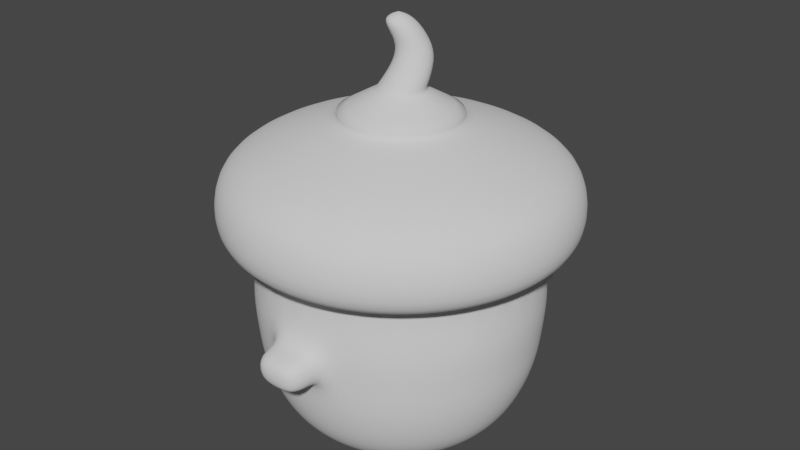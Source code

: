 # Source: acorn.blend  (saved by Blender 2.90.8; exported with 4.5.12 LTS)
import bpy
from mathutils import Matrix  # noqa: F401  (used for matrix-valued properties, if any)

bpy.ops.wm.read_factory_settings(use_empty=True)
scene = bpy.context.scene
scene.name = 'Scene'

# ---- collections
col_collection = bpy.data.collections.new('Collection'); scene.collection.children.link(col_collection)

# ---- world
world_world = bpy.data.worlds.new('World'); scene.world = world_world
world_world.use_nodes = True; world_world.node_tree.nodes.clear()
_N = world_world.node_tree.nodes; _L = world_world.node_tree.links
n0 = _N.new('ShaderNodeOutputWorld'); n0.name = 'World Output'; n0.location = (300, 300)
n1 = _N.new('ShaderNodeBackground'); n1.name = 'Background'; n1.location = (10, 300)
n1.inputs[0].default_value = (0.05088, 0.05088, 0.05088, 1.0)
_L.new(n1.outputs[0], n0.inputs[0])
n0.is_active_output = True
world_world.color = (0.05088, 0.05088, 0.05088)
world_world.use_sun_shadow = False
world_world.sun_shadow_jitter_overblur = 0.0

# ---- meshes
me_cylinder = bpy.data.meshes.new('Cylinder')
me_cylinder.from_pydata([(0.0, 1.0, -1.0), (7.754e-12, 1.015, -0.2701), (0.1951, 0.9808, -1.0), (0.1979, 0.9951, -0.2701), (0.3827, 0.9239, -1.0), (0.3883, 0.9374, -0.2701), (0.5556, 0.8315, -1.0), (0.5637, 0.8436, -0.2701), (0.7071, 0.7071, -1.0), (0.7175, 0.7175, -0.2701), (0.8315, 0.5556, -1.0), (0.8436, 0.5637, -0.2701), (0.9239, 0.3827, -1.0), (0.9374, 0.3883, -0.2701), (0.9808, 0.1951, -1.0), (0.9951, 0.1979, -0.2701), (1.0, 0.0, -1.0), (1.015, -1.473e-10, -0.2701), (0.9808, -0.1951, -1.0), (0.9951, -0.1979, -0.2701), (0.9239, -0.3827, -1.0), (0.9374, -0.3883, -0.2701), (0.8315, -0.5556, -1.0), (0.8436, -0.5637, -0.2701), (0.7071, -0.7071, -1.0), (0.7175, -0.7175, -0.2701), (0.5556, -0.8315, -1.0), (0.5637, -0.8436, -0.2701), (0.3827, -0.9239, -1.0), (0.3883, -0.9374, -0.2701), (0.1951, -0.9808, -1.0), (0.1979, -0.9951, -0.2701), (0.0, -1.0, -1.0), (7.754e-12, -1.015, -0.2701), (-0.1951, -0.9808, -1.0), (-0.1979, -0.9951, -0.2701), (-0.3827, -0.9239, -1.0), (-0.3883, -0.9374, -0.2701), (-0.5556, -0.8315, -1.0), (-0.5637, -0.8436, -0.2701), (-0.7071, -0.7071, -1.0), (-0.7175, -0.7175, -0.2701), (-0.8315, -0.5556, -1.0), (-0.8436, -0.5637, -0.2701), (-0.9239, -0.3827, -1.0), (-0.9374, -0.3883, -0.2701), (-0.9808, -0.1951, -1.0), (-0.9951, -0.1979, -0.2701), (-1.0, 0.0, -1.0), (-1.015, -1.473e-10, -0.2701), (-0.9808, 0.1951, -1.0), (-0.9951, 0.1979, -0.2701), (-0.9239, 0.3827, -1.0), (-0.9374, 0.3883, -0.2701), (-0.8315, 0.5556, -1.0), (-0.8436, 0.5637, -0.2701), (-0.7071, 0.7071, -1.0), (-0.7175, 0.7175, -0.2701), (-0.5556, 0.8315, -1.0), (-0.5637, 0.8436, -0.2701), (-0.3827, 0.9239, -1.0), (-0.3883, 0.9374, -0.2701), (-0.1951, 0.9808, -1.0), (-0.1979, 0.9951, -0.2701), (-3.842e-09, 0.8949, -1.299), (0.1746, 0.8777, -1.299), (0.3425, 0.8268, -1.299), (0.4972, 0.7441, -1.299), (0.6328, 0.6328, -1.299), (0.7441, 0.4972, -1.299), (0.8268, 0.3425, -1.299), (0.8777, 0.1746, -1.299), (0.8949, 1.566e-09, -1.299), (0.8777, -0.1746, -1.299), (0.8268, -0.3425, -1.299), (0.7441, -0.4972, -1.299), (0.6328, -0.6328, -1.299), (0.4972, -0.7441, -1.299), (0.3425, -0.8268, -1.299), (0.1746, -0.8777, -1.299), (-3.842e-09, -0.8949, -1.299), (-0.1746, -0.8777, -1.299), (-0.3425, -0.8268, -1.299), (-0.4972, -0.7441, -1.299), (-0.6328, -0.6328, -1.299), (-0.7441, -0.4972, -1.299), (-0.8268, -0.3425, -1.299), (-0.8777, -0.1746, -1.299), (-0.8949, 1.566e-09, -1.299), (-0.8777, 0.1746, -1.299), (-0.8268, 0.3425, -1.299), (-0.7441, 0.4972, -1.299), (-0.6328, 0.6328, -1.299), (-0.4972, 0.7441, -1.299), (-0.3425, 0.8268, -1.299), (-0.1746, 0.8777, -1.299), (9.437e-09, 0.7348, -1.488), (0.1434, 0.7207, -1.488), (0.2812, 0.6789, -1.488), (0.4082, 0.611, -1.488), (0.5196, 0.5196, -1.488), (0.611, 0.4082, -1.488), (0.6789, 0.2812, -1.488), (0.7207, 0.1434, -1.488), (0.7348, 5.618e-09, -1.488), (0.7207, -0.1434, -1.488), (0.6789, -0.2812, -1.488), (0.611, -0.4082, -1.488), (0.5196, -0.5196, -1.488), (0.4082, -0.611, -1.488), (0.2812, -0.6789, -1.488), (0.1434, -0.7207, -1.488), (9.437e-09, -0.7348, -1.488), (-0.1434, -0.7207, -1.488), (-0.2812, -0.6789, -1.488), (-0.4082, -0.611, -1.488), (-0.5196, -0.5196, -1.488), (-0.611, -0.4082, -1.488), (-0.6789, -0.2812, -1.488), (-0.7207, -0.1434, -1.488), (-0.7348, 5.618e-09, -1.488), (-0.7207, 0.1434, -1.488), (-0.6789, 0.2812, -1.488), (-0.611, 0.4082, -1.488), (-0.5196, 0.5196, -1.488), (-0.4082, 0.611, -1.488), (-0.2812, 0.6789, -1.488), (-0.1434, 0.7207, -1.488), (1.258e-08, 0.6047, -1.575), (0.118, 0.5931, -1.575), (0.2314, 0.5587, -1.575), (0.336, 0.5028, -1.575), (0.4276, 0.4276, -1.575), (0.5028, 0.336, -1.575), (0.5587, 0.2314, -1.575), (0.5931, 0.118, -1.575), (0.6047, 3.963e-09, -1.575), (0.5931, -0.118, -1.575), (0.5587, -0.2314, -1.575), (0.5028, -0.336, -1.575), (0.4276, -0.4276, -1.575), (0.336, -0.5028, -1.575), (0.2314, -0.5587, -1.575), (0.118, -0.5931, -1.575), (1.258e-08, -0.6047, -1.575), (-0.118, -0.5931, -1.575), (-0.2314, -0.5587, -1.575), (-0.336, -0.5028, -1.575), (-0.4276, -0.4276, -1.575), (-0.5028, -0.336, -1.575), (-0.5587, -0.2314, -1.575), (-0.5931, -0.118, -1.575), (-0.6047, 3.963e-09, -1.575), (-0.5931, 0.118, -1.575), (-0.5587, 0.2314, -1.575), (-0.5028, 0.336, -1.575), (-0.4276, 0.4276, -1.575), (-0.336, 0.5028, -1.575), (-0.2314, 0.5587, -1.575), (-0.118, 0.5931, -1.575), (-5.618e-10, 1.046, -0.5219), (0.2041, 1.026, -0.5219), (0.4004, 0.9668, -0.5219), (0.5814, 0.8701, -0.5219), (0.7399, 0.7399, -0.5219), (0.8701, 0.5814, -0.5219), (0.9668, 0.4004, -0.5219), (1.026, 0.2041, -0.5219), (1.046, -6.915e-10, -0.5219), (1.026, -0.2041, -0.5219), (0.9668, -0.4004, -0.5219), (0.8701, -0.5814, -0.5219), (0.7399, -0.7399, -0.5219), (0.5814, -0.8701, -0.5219), (0.4004, -0.9668, -0.5219), (0.2041, -1.026, -0.5219), (-5.618e-10, -1.046, -0.5219), (-0.2041, -1.026, -0.5219), (-0.4004, -0.9668, -0.5219), (-0.5814, -0.8701, -0.5219), (-0.7399, -0.7399, -0.5219), (-0.8701, -0.5814, -0.5219), (-0.9668, -0.4004, -0.5219), (-1.026, -0.2041, -0.5219), (-1.046, -6.915e-10, -0.5219), (-1.026, 0.2041, -0.5219), (-0.9668, 0.4004, -0.5219), (-0.8701, 0.5814, -0.5219), (-0.7399, 0.7399, -0.5219), (-0.5814, 0.8701, -0.5219), (-0.4004, 0.9668, -0.5219), (-0.2041, 1.026, -0.5219), (0.1996, 1.004, -0.761), (0.3916, 0.9453, -0.761), (0.5685, 0.8508, -0.761), (0.7235, 0.7235, -0.761), (0.8508, 0.5685, -0.761), (0.9453, 0.3916, -0.761), (1.004, 0.1996, -0.761), (1.023, -3.457e-10, -0.761), (1.004, -0.1996, -0.761), (0.9453, -0.3916, -0.761), (0.8508, -0.5685, -0.761), (0.7235, -0.7235, -0.761), (0.5685, -0.8508, -0.761), (0.3916, -0.9453, -0.761), (0.1996, -1.004, -0.761), (-2.809e-10, -1.023, -0.761), (-0.1996, -1.004, -0.761), (-0.3916, -0.9453, -0.761), (-0.5685, -0.8508, -0.761), (-0.7235, -0.7235, -0.761), (-0.8508, -0.5685, -0.761), (-0.9453, -0.3916, -0.761), (-1.004, -0.1996, -0.761), (-1.023, -3.457e-10, -0.761), (-1.004, 0.1996, -0.761), (-0.9453, 0.3916, -0.761), (-0.8508, 0.5685, -0.761), (-0.7235, 0.7235, -0.761), (-0.5685, 0.8508, -0.761), (-0.3916, 0.9453, -0.761), (-0.1996, 1.004, -0.761), (-2.809e-10, 1.023, -0.761), (-5.618e-10, -1.203, -0.5371), (-0.2041, -1.183, -0.5371), (0.2041, -1.183, -0.5371), (0.1996, -1.16, -0.7761), (-2.809e-10, -1.18, -0.7761), (-0.1996, -1.16, -0.7761), (-4.047e-10, -1.296, -0.5803), (-0.147, -1.281, -0.5803), (0.147, -1.281, -0.5803), (0.1438, -1.265, -0.7524), (-2.023e-10, -1.279, -0.7524), (-0.1438, -1.265, -0.7524), (0.4661, 1.125, -0.5386), (0.647, 1.028, -0.5386), (0.2698, 1.185, -0.5386), (0.2652, 1.162, -0.7776), (0.4572, 1.104, -0.7776), (0.6341, 1.009, -0.7776), (0.4896, 1.182, -0.5742), (0.6265, 1.109, -0.5742), (0.341, 1.227, -0.5742), (0.3375, 1.21, -0.7551), (0.4828, 1.166, -0.7551), (0.6168, 1.094, -0.7551), (-1.815e-09, 1.015, -0.1415), (0.1981, 0.9957, -0.1415), (0.3885, 0.9379, -0.1415), (0.564, 0.8441, -0.1415), (0.7178, 0.7178, -0.1415), (0.8441, 0.564, -0.1415), (0.9379, 0.3885, -0.1415), (0.9957, 0.1981, -0.1415), (1.015, -1.513e-09, -0.1415), (0.9957, -0.1981, -0.1415), (0.9379, -0.3885, -0.1415), (0.8441, -0.564, -0.1415), (0.7178, -0.7178, -0.1415), (0.564, -0.8441, -0.1415), (0.3885, -0.9379, -0.1415), (0.1981, -0.9957, -0.1415), (-1.815e-09, -1.015, -0.1415), (-0.1981, -0.9957, -0.1415), (-0.3885, -0.9379, -0.1415), (-0.564, -0.8441, -0.1415), (-0.7178, -0.7178, -0.1415), (-0.8441, -0.564, -0.1415), (-0.9379, -0.3885, -0.1415), (-0.9957, -0.1981, -0.1415), (-1.015, -1.513e-09, -0.1415), (-0.9957, 0.1981, -0.1415), (-0.9379, 0.3885, -0.1415), (-0.8441, 0.564, -0.1415), (-0.7178, 0.7178, -0.1415), (-0.564, 0.8441, -0.1415), (-0.3885, 0.9379, -0.1415), (-0.1981, 0.9957, -0.1415), (0.248, 1.247, -0.05371), (4.228e-09, 1.271, -0.05371), (0.4864, 1.174, -0.05371), (0.7062, 1.057, -0.05371), (0.8988, 0.8988, -0.05371), (1.057, 0.7062, -0.05371), (1.174, 0.4864, -0.05371), (1.247, 0.248, -0.05371), (1.271, 4.212e-10, -0.05371), (1.247, -0.248, -0.05371), (1.174, -0.4864, -0.05371), (1.057, -0.7062, -0.05371), (0.8988, -0.8988, -0.05371), (0.7062, -1.057, -0.05371), (0.4864, -1.174, -0.05371), (0.248, -1.247, -0.05371), (4.228e-09, -1.271, -0.05371), (-0.248, -1.247, -0.05371), (-0.4864, -1.174, -0.05371), (-0.7062, -1.057, -0.05371), (-0.8988, -0.8988, -0.05371), (-1.057, -0.7062, -0.05371), (-1.174, -0.4864, -0.05371), (-1.247, -0.248, -0.05371), (-1.271, 4.212e-10, -0.05371), (-1.247, 0.248, -0.05371), (-1.174, 0.4864, -0.05371), (-1.057, 0.7062, -0.05371), (-0.8988, 0.8988, -0.05371), (-0.7062, 1.057, -0.05371), (-0.4864, 1.174, -0.05371), (-0.248, 1.247, -0.05371), (0.2206, 1.109, 0.4908), (-1.721e-09, 1.131, 0.4908), (0.4327, 1.045, 0.4908), (0.6282, 0.9402, 0.4908), (0.7996, 0.7996, 0.4908), (0.9402, 0.6282, 0.4908), (1.045, 0.4327, 0.4908), (1.109, 0.2206, 0.4908), (1.131, 3.686e-09, 0.4908), (1.109, -0.2206, 0.4908), (1.045, -0.4327, 0.4908), (0.9402, -0.6282, 0.4908), (0.7996, -0.7996, 0.4908), (0.6282, -0.9402, 0.4908), (0.4327, -1.045, 0.4908), (0.2206, -1.109, 0.4908), (-1.721e-09, -1.131, 0.4908), (-0.2206, -1.109, 0.4908), (-0.4327, -1.045, 0.4908), (-0.6282, -0.9402, 0.4908), (-0.7996, -0.7996, 0.4908), (-0.9402, -0.6282, 0.4908), (-1.045, -0.4327, 0.4908), (-1.109, -0.2206, 0.4908), (-1.131, 3.686e-09, 0.4908), (-1.109, 0.2206, 0.4908), (-1.045, 0.4327, 0.4908), (-0.9402, 0.6282, 0.4908), (-0.7996, 0.7996, 0.4908), (-0.6282, 0.9402, 0.4908), (-0.4327, 1.045, 0.4908), (-0.2206, 1.109, 0.4908), (0.1304, 0.6556, 0.6686), (-8.07e-09, 0.6684, 0.6686), (0.2558, 0.6175, 0.6686), (0.3714, 0.5558, 0.6686), (0.4726, 0.4726, 0.6686), (0.5558, 0.3714, 0.6686), (0.6175, 0.2558, 0.6686), (0.6556, 0.1304, 0.6686), (0.6684, 3.388e-10, 0.6686), (0.6556, -0.1304, 0.6686), (0.6175, -0.2558, 0.6686), (0.5558, -0.3714, 0.6686), (0.4726, -0.4726, 0.6686), (0.3714, -0.5558, 0.6686), (0.2558, -0.6175, 0.6686), (0.1304, -0.6556, 0.6686), (-8.07e-09, -0.6684, 0.6686), (-0.1304, -0.6556, 0.6686), (-0.2558, -0.6175, 0.6686), (-0.3714, -0.5558, 0.6686), (-0.4726, -0.4726, 0.6686), (-0.5558, -0.3714, 0.6686), (-0.6175, -0.2558, 0.6686), (-0.6556, -0.1304, 0.6686), (-0.6684, 3.388e-10, 0.6686), (-0.6556, 0.1304, 0.6686), (-0.6175, 0.2558, 0.6686), (-0.5558, 0.3714, 0.6686), (-0.4726, 0.4726, 0.6686), (-0.3714, 0.5558, 0.6686), (-0.2558, 0.6175, 0.6686), (-0.1304, 0.6556, 0.6686), (-0.3498, -0.2337, 0.7311), (0.08357, 0.4202, 0.7846), (-8.036e-09, 0.4284, 0.7846), (0.1639, 0.3958, 0.7846), (0.238, 0.3562, 0.7846), (0.3029, 0.3029, 0.7846), (0.3562, 0.238, 0.7846), (0.3958, 0.1639, 0.7846), (0.4202, 0.08357, 0.7846), (0.4284, 1.538e-09, 0.7846), (0.4202, -0.08357, 0.7846), (0.3958, -0.1639, 0.7846), (0.3562, -0.238, 0.7846), (0.3029, -0.3029, 0.7846), (0.238, -0.3562, 0.7846), (0.1639, -0.3958, 0.7846), (0.08357, -0.4202, 0.7846), (-8.036e-09, -0.4284, 0.7846), (-0.08357, -0.4202, 0.7846), (-0.1639, -0.3958, 0.7846), (-0.238, -0.3562, 0.7846), (-0.3029, -0.3029, 0.7846), (-0.3562, -0.238, 0.7846), (-0.3958, -0.1639, 0.7846), (-0.4202, -0.08357, 0.7846), (-0.4284, 1.538e-09, 0.7846), (-0.4202, 0.08357, 0.7846), (-0.3958, 0.1639, 0.7846), (-0.3562, 0.238, 0.7846), (-0.3029, 0.3029, 0.7846), (-0.238, 0.3562, 0.7846), (-0.1639, 0.3958, 0.7846), (-0.08357, 0.4202, 0.7846), (0.2491, -1.252, 0.2815), (2.426e-09, -1.277, 0.2815), (0.4887, 1.18, 0.2815), (0.7095, 1.062, 0.2815), (-0.7095, 1.062, 0.2815), (-0.4887, 1.18, 0.2815), (-0.2491, -1.252, 0.2815), (0.903, 0.903, 0.2815), (-0.2491, 1.252, 0.2815), (-0.4887, -1.18, 0.2815), (1.062, 0.7095, 0.2815), (2.426e-09, 1.277, 0.2815), (-0.7095, -1.062, 0.2815), (1.18, 0.4887, 0.2815), (-0.903, -0.903, 0.2815), (1.252, 0.2491, 0.2815), (-1.062, -0.7095, 0.2815), (1.277, -3.164e-10, 0.2815), (-1.18, -0.4887, 0.2815), (1.252, -0.2491, 0.2815), (-1.252, -0.2491, 0.2815), (1.18, -0.4887, 0.2815), (-1.277, -3.164e-10, 0.2815), (1.062, -0.7095, 0.2815), (-1.252, 0.2491, 0.2815), (0.903, -0.903, 0.2815), (-1.18, 0.4887, 0.2815), (0.7095, -1.062, 0.2815), (-1.062, 0.7095, 0.2815), (0.4887, -1.18, 0.2815), (0.2491, 1.252, 0.2815), (-0.903, 0.903, 0.2815), (0.03217, 0.1617, 0.9363), (-2.499e-09, 0.1649, 0.9363), (0.0631, 0.1523, 0.9363), (0.09161, 0.1371, 0.9363), (0.1166, 0.1166, 0.9363), (0.1371, 0.09161, 0.9363), (0.1523, 0.0631, 0.9363), (0.1617, 0.03217, 0.9363), (0.1649, -9.867e-10, 0.9363), (0.1617, -0.03217, 0.9363), (0.1523, -0.0631, 0.9363), (0.1371, -0.09161, 0.9363), (0.1166, -0.1166, 0.9363), (0.09161, -0.1371, 0.9363), (0.0631, -0.1523, 0.9363), (0.03217, -0.1617, 0.9363), (-2.499e-09, -0.1649, 0.9363), (-0.03217, -0.1617, 0.9363), (-0.0631, -0.1523, 0.9363), (-0.09161, -0.1371, 0.9363), (-0.1166, -0.1166, 0.9363), (-0.1371, -0.09161, 0.9363), (-0.1523, -0.0631, 0.9363), (-0.1617, -0.03217, 0.9363), (-0.1649, -9.867e-10, 0.9363), (-0.1617, 0.03217, 0.9363), (-0.1523, 0.0631, 0.9363), (-0.1371, 0.09161, 0.9363), (-0.1166, 0.1166, 0.9363), (-0.09161, 0.1371, 0.9363), (-0.0631, 0.1523, 0.9363), (-0.03217, 0.1617, 0.9363), (0.08981, 0.2041, 1.127), (-0.3887, -0.161, 0.7311), (0.4207, 1.131e-09, 0.7311), (0.4126, -0.08208, 0.7311), (-0.4126, -0.08208, 0.7311), (0.3887, -0.161, 0.7311), (-0.4207, 1.131e-09, 0.7311), (0.3498, -0.2337, 0.7311), (-0.4126, 0.08208, 0.7311), (0.2975, -0.2975, 0.7311), (-0.3887, 0.161, 0.7311), (0.2337, -0.3498, 0.7311), (-0.3498, 0.2337, 0.7311), (0.161, -0.3887, 0.7311), (-8.66e-09, 0.4207, 0.7311), (0.08208, 0.4126, 0.7311), (-0.2975, 0.2975, 0.7311), (0.08208, -0.4126, 0.7311), (0.161, 0.3887, 0.7311), (-0.2337, 0.3498, 0.7311), (-8.66e-09, -0.4207, 0.7311), (0.2337, 0.3498, 0.7311), (-0.161, 0.3887, 0.7311), (-0.08208, -0.4126, 0.7311), (0.2975, 0.2975, 0.7311), (-0.08208, 0.4126, 0.7311), (-0.161, -0.3887, 0.7311), (0.3498, 0.2337, 0.7311), (-0.2337, -0.3498, 0.7311), (0.3887, 0.161, 0.7311), (-0.2975, -0.2975, 0.7311), (0.4126, 0.08208, 0.7311), (0.03217, 0.1617, 0.9363), (-2.499e-09, 0.1649, 0.9363), (0.0631, 0.1523, 0.9363), (0.09161, 0.1371, 0.9363), (0.1166, 0.1166, 0.9363), (0.1371, 0.09161, 0.9363), (0.1523, 0.0631, 0.9363), (0.1617, 0.03217, 0.9363), (0.1649, -9.867e-10, 0.9363), (0.1617, -0.03217, 0.9363), (0.1523, -0.0631, 0.9363), (0.1371, -0.09161, 0.9363), (0.1166, -0.1166, 0.9363), (0.09161, -0.1371, 0.9363), (0.0631, -0.1523, 0.9363), (0.03217, -0.1617, 0.9363), (-2.499e-09, -0.1649, 0.9363), (-0.03217, -0.1617, 0.9363), (-0.0631, -0.1523, 0.9363), (-0.09161, -0.1371, 0.9363), (-0.1166, -0.1166, 0.9363), (-0.1371, -0.09161, 0.9363), (-0.1523, -0.0631, 0.9363), (-0.1617, -0.03217, 0.9363), (-0.1649, -9.867e-10, 0.9363), (-0.1617, 0.03217, 0.9363), (-0.1523, 0.0631, 0.9363), (-0.1371, 0.09161, 0.9363), (-0.1166, 0.1166, 0.9363), (-0.09161, 0.1371, 0.9363), (-0.0631, 0.1523, 0.9363), (-0.03217, 0.1617, 0.9363), (0.06843, 0.1719, 1.265), (0.06421, 0.2066, 1.127), (0.1144, 0.1966, 1.127), (0.1371, 0.1845, 1.127), (0.157, 0.1682, 1.127), (0.1733, 0.1483, 1.127), (0.1855, 0.1256, 1.127), (0.1929, 0.101, 1.127), (0.1955, 0.07537, 1.127), (0.1929, 0.04977, 1.127), (0.1855, 0.02515, 1.127), (0.1733, 0.002458, 1.127), (0.157, -0.01743, 1.127), (0.1371, -0.03375, 1.127), (0.1144, -0.04588, 1.127), (0.08981, -0.05335, 1.127), (0.06421, -0.05587, 1.127), (0.0386, -0.05335, 1.127), (0.01398, -0.04588, 1.127), (-0.008709, -0.03375, 1.127), (-0.0286, -0.01743, 1.127), (-0.04492, 0.002458, 1.127), (-0.05705, 0.02515, 1.127), (-0.06452, 0.04977, 1.127), (-0.06704, 0.07537, 1.127), (-0.06452, 0.101, 1.127), (-0.05705, 0.1256, 1.127), (-0.04492, 0.1483, 1.127), (-0.0286, 0.1682, 1.127), (-0.008709, 0.1845, 1.127), (0.01398, 0.1966, 1.127), (0.0386, 0.2041, 1.127), (0.008126, 0.1015, 1.395), (0.0469, 0.174, 1.265), (0.08912, 0.1656, 1.265), (0.1082, 0.1554, 1.265), (0.1249, 0.1417, 1.265), (0.1386, 0.1249, 1.265), (0.1488, 0.1059, 1.265), (0.1551, 0.08518, 1.265), (0.1572, 0.06365, 1.265), (0.1551, 0.04212, 1.265), (0.1488, 0.02143, 1.265), (0.1386, 0.00235, 1.265), (0.1249, -0.01437, 1.265), (0.1082, -0.02809, 1.265), (0.08912, -0.03829, 1.265), (0.06843, -0.04457, 1.265), (0.0469, -0.04669, 1.265), (0.02537, -0.04457, 1.265), (0.004676, -0.03829, 1.265), (-0.0144, -0.02809, 1.265), (-0.03112, -0.01437, 1.265), (-0.04484, 0.00235, 1.265), (-0.05504, 0.02143, 1.265), (-0.06132, 0.04212, 1.265), (-0.06344, 0.06365, 1.265), (-0.06132, 0.08518, 1.265), (-0.05504, 0.1059, 1.265), (-0.04484, 0.1249, 1.265), (-0.03112, 0.1417, 1.265), (-0.0144, 0.1554, 1.265), (0.004676, 0.1656, 1.265), (0.02537, 0.1719, 1.265), (-0.0134, 0.1036, 1.395), (0.02882, 0.09524, 1.395), (0.0479, 0.08504, 1.395), (0.06462, 0.07132, 1.395), (0.07834, 0.0546, 1.395), (0.08854, 0.03552, 1.395), (0.09482, 0.01483, 1.395), (0.09694, -0.0067, 1.395), (0.09482, -0.02823, 1.395), (0.08854, -0.04892, 1.395), (0.07834, -0.068, 1.395), (0.06462, -0.08472, 1.395), (0.0479, -0.09844, 1.395), (0.02882, -0.1086, 1.395), (0.008126, -0.1149, 1.395), (-0.0134, -0.117, 1.395), (-0.03493, -0.1149, 1.395), (-0.05562, -0.1086, 1.395), (-0.0747, -0.09844, 1.395), (-0.09142, -0.08472, 1.395), (-0.1051, -0.068, 1.395), (-0.1153, -0.04892, 1.395), (-0.1216, -0.02823, 1.395), (-0.1237, -0.0067, 1.395), (-0.1216, 0.01483, 1.395), (-0.1153, 0.03552, 1.395), (-0.1051, 0.0546, 1.395), (-0.09142, 0.07132, 1.395), (-0.0747, 0.08504, 1.395), (-0.05562, 0.09524, 1.395), (-0.03493, 0.1015, 1.395), (-0.0134, -0.0067, 1.451), (1.048e-08, 0.2417, -1.575), (0.04715, 0.237, -1.575), (0.09248, 0.2233, -1.575), (0.1343, 0.2009, -1.575), (0.1709, 0.1709, -1.575), (0.2009, 0.1343, -1.575), (0.2233, 0.09248, -1.575), (0.237, 0.04715, -1.575), (0.2417, 1.584e-09, -1.575), (0.237, -0.04715, -1.575), (0.2233, -0.09248, -1.575), (0.2009, -0.1343, -1.575), (0.1709, -0.1709, -1.575), (0.1343, -0.2009, -1.575), (0.09248, -0.2233, -1.575), (0.04715, -0.237, -1.575), (1.048e-08, -0.2417, -1.575), (-0.04715, -0.237, -1.575), (-0.09248, -0.2233, -1.575), (-0.1343, -0.2009, -1.575), (-0.1709, -0.1709, -1.575), (-0.2009, -0.1343, -1.575), (-0.2233, -0.09248, -1.575), (-0.237, -0.04715, -1.575), (-0.2417, 1.584e-09, -1.575), (-0.237, 0.04715, -1.575), (-0.2233, 0.09248, -1.575), (-0.2009, 0.1343, -1.575), (-0.1709, 0.1709, -1.575), (-0.1343, 0.2009, -1.575), (-0.09248, 0.2233, -1.575), (-0.04715, 0.237, -1.575), (2.09e-08, 5.122e-09, -1.575)], [], [(160, 1, 3, 161), (161, 3, 5, 162), (162, 5, 7, 163), (163, 7, 9, 164), (164, 9, 11, 165), (165, 11, 13, 166), (166, 13, 15, 167), (167, 15, 17, 168), (168, 17, 19, 169), (169, 19, 21, 170), (170, 21, 23, 171), (171, 23, 25, 172), (172, 25, 27, 173), (173, 27, 29, 174), (174, 29, 31, 175), (175, 31, 33, 176), (176, 33, 35, 177), (177, 35, 37, 178), (178, 37, 39, 179), (179, 39, 41, 180), (180, 41, 43, 181), (181, 43, 45, 182), (182, 45, 47, 183), (183, 47, 49, 184), (184, 49, 51, 185), (185, 51, 53, 186), (186, 53, 55, 187), (187, 55, 57, 188), (188, 57, 59, 189), (189, 59, 61, 190), (190, 61, 63, 191), (191, 63, 1, 160), (32, 34, 81, 80), (1, 63, 279, 248), (3, 1, 248, 249), (47, 45, 270, 271), (29, 27, 261, 262), (11, 9, 252, 253), (55, 53, 274, 275), (37, 35, 265, 266), (19, 17, 256, 257), (63, 61, 278, 279), (45, 43, 269, 270), (27, 25, 260, 261), (9, 7, 251, 252), (53, 51, 273, 274), (35, 33, 264, 265), (17, 15, 255, 256), (61, 59, 277, 278), (43, 41, 268, 269), (25, 23, 259, 260), (7, 5, 250, 251), (51, 49, 272, 273), (33, 31, 263, 264), (15, 13, 254, 255), (59, 57, 276, 277), (41, 39, 267, 268), (23, 21, 258, 259), (5, 3, 249, 250), (49, 47, 271, 272), (31, 29, 262, 263), (13, 11, 253, 254), (57, 55, 275, 276), (39, 37, 266, 267), (21, 19, 257, 258), (86, 87, 119, 118), (50, 52, 90, 89), (6, 8, 68, 67), (24, 26, 77, 76), (42, 44, 86, 85), (60, 62, 95, 94), (16, 18, 73, 72), (34, 36, 82, 81), (52, 54, 91, 90), (8, 10, 69, 68), (26, 28, 78, 77), (44, 46, 87, 86), (0, 2, 65, 64), (62, 0, 64, 95), (18, 20, 74, 73), (36, 38, 83, 82), (54, 56, 92, 91), (10, 12, 70, 69), (28, 30, 79, 78), (46, 48, 88, 87), (2, 4, 66, 65), (20, 22, 75, 74), (38, 40, 84, 83), (56, 58, 93, 92), (12, 14, 71, 70), (30, 32, 80, 79), (48, 50, 89, 88), (4, 6, 67, 66), (22, 24, 76, 75), (40, 42, 85, 84), (58, 60, 94, 93), (14, 16, 72, 71), (121, 122, 154, 153), (73, 74, 106, 105), (87, 88, 120, 119), (74, 75, 107, 106), (88, 89, 121, 120), (75, 76, 108, 107), (89, 90, 122, 121), (76, 77, 109, 108), (90, 91, 123, 122), (77, 78, 110, 109), (64, 65, 97, 96), (91, 92, 124, 123), (78, 79, 111, 110), (65, 66, 98, 97), (92, 93, 125, 124), (79, 80, 112, 111), (66, 67, 99, 98), (93, 94, 126, 125), (80, 81, 113, 112), (67, 68, 100, 99), (94, 95, 127, 126), (81, 82, 114, 113), (68, 69, 101, 100), (95, 64, 96, 127), (82, 83, 115, 114), (69, 70, 102, 101), (83, 84, 116, 115), (70, 71, 103, 102), (84, 85, 117, 116), (71, 72, 104, 103), (85, 86, 118, 117), (72, 73, 105, 104), (129, 130, 635, 634), (108, 109, 141, 140), (122, 123, 155, 154), (109, 110, 142, 141), (96, 97, 129, 128), (123, 124, 156, 155), (110, 111, 143, 142), (97, 98, 130, 129), (124, 125, 157, 156), (111, 112, 144, 143), (98, 99, 131, 130), (125, 126, 158, 157), (112, 113, 145, 144), (99, 100, 132, 131), (126, 127, 159, 158), (113, 114, 146, 145), (100, 101, 133, 132), (127, 96, 128, 159), (114, 115, 147, 146), (101, 102, 134, 133), (115, 116, 148, 147), (102, 103, 135, 134), (116, 117, 149, 148), (103, 104, 136, 135), (117, 118, 150, 149), (104, 105, 137, 136), (118, 119, 151, 150), (105, 106, 138, 137), (119, 120, 152, 151), (106, 107, 139, 138), (120, 121, 153, 152), (107, 108, 140, 139), (222, 191, 160, 223), (221, 190, 191, 222), (220, 189, 190, 221), (219, 188, 189, 220), (218, 187, 188, 219), (217, 186, 187, 218), (216, 185, 186, 217), (215, 184, 185, 216), (214, 183, 184, 215), (213, 182, 183, 214), (212, 181, 182, 213), (211, 180, 181, 212), (210, 179, 180, 211), (209, 178, 179, 210), (208, 177, 178, 209), (177, 208, 229, 225), (176, 177, 225, 224), (205, 174, 175, 206), (204, 173, 174, 205), (203, 172, 173, 204), (202, 171, 172, 203), (201, 170, 171, 202), (200, 169, 170, 201), (199, 168, 169, 200), (198, 167, 168, 199), (197, 166, 167, 198), (196, 165, 166, 197), (195, 164, 165, 196), (194, 163, 164, 195), (194, 193, 240, 241), (161, 162, 236, 238), (223, 160, 161, 192), (0, 223, 192, 2), (2, 192, 193, 4), (4, 193, 194, 6), (6, 194, 195, 8), (8, 195, 196, 10), (10, 196, 197, 12), (12, 197, 198, 14), (14, 198, 199, 16), (16, 199, 200, 18), (18, 200, 201, 20), (20, 201, 202, 22), (22, 202, 203, 24), (24, 203, 204, 26), (26, 204, 205, 28), (28, 205, 206, 30), (30, 206, 207, 32), (32, 207, 208, 34), (34, 208, 209, 36), (36, 209, 210, 38), (38, 210, 211, 40), (40, 211, 212, 42), (42, 212, 213, 44), (44, 213, 214, 46), (46, 214, 215, 48), (48, 215, 216, 50), (50, 216, 217, 52), (52, 217, 218, 54), (54, 218, 219, 56), (56, 219, 220, 58), (58, 220, 221, 60), (60, 221, 222, 62), (62, 222, 223, 0), (228, 227, 233, 234), (224, 225, 231, 230), (207, 206, 227, 228), (206, 175, 226, 227), (175, 176, 224, 226), (208, 207, 228, 229), (234, 230, 231, 235), (233, 232, 230, 234), (226, 224, 230, 232), (229, 228, 234, 235), (225, 229, 235, 231), (227, 226, 232, 233), (238, 236, 242, 244), (240, 239, 245, 246), (162, 163, 237, 236), (163, 194, 241, 237), (193, 192, 239, 240), (192, 161, 238, 239), (246, 242, 243, 247), (245, 244, 242, 246), (241, 240, 246, 247), (237, 241, 247, 243), (239, 238, 244, 245), (236, 237, 243, 242), (254, 253, 285, 286), (410, 409, 327, 328), (263, 262, 294, 295), (272, 271, 303, 304), (250, 249, 280, 282), (259, 258, 290, 291), (268, 267, 299, 300), (277, 276, 308, 309), (255, 254, 286, 287), (264, 263, 295, 296), (273, 272, 304, 305), (251, 250, 282, 283), (260, 259, 291, 292), (269, 268, 300, 301), (278, 277, 309, 310), (256, 255, 287, 288), (265, 264, 296, 297), (274, 273, 305, 306), (252, 251, 283, 284), (261, 260, 292, 293), (270, 269, 301, 302), (279, 278, 310, 311), (257, 256, 288, 289), (266, 265, 297, 298), (275, 274, 306, 307), (253, 252, 284, 285), (262, 261, 293, 294), (271, 270, 302, 303), (249, 248, 281, 280), (248, 279, 311, 281), (258, 257, 289, 290), (267, 266, 298, 299), (276, 275, 307, 308), (331, 330, 362, 363), (412, 411, 314, 315), (414, 413, 341, 342), (415, 410, 328, 329), (416, 412, 315, 316), (417, 414, 342, 343), (418, 415, 329, 330), (419, 416, 316, 317), (420, 417, 343, 313), (421, 418, 330, 331), (422, 419, 317, 318), (423, 421, 331, 332), (424, 422, 318, 319), (425, 423, 332, 333), (426, 424, 319, 320), (427, 425, 333, 334), (428, 426, 320, 321), (429, 427, 334, 335), (430, 428, 321, 322), (431, 429, 335, 336), (432, 430, 322, 323), (433, 431, 336, 337), (434, 432, 323, 324), (435, 433, 337, 338), (436, 434, 324, 325), (437, 435, 338, 339), (438, 436, 325, 326), (439, 420, 313, 312), (440, 437, 339, 340), (409, 438, 326, 327), (411, 439, 312, 314), (413, 440, 340, 341), (474, 376, 398, 399), (318, 317, 349, 350), (332, 331, 363, 364), (319, 318, 350, 351), (333, 332, 364, 365), (320, 319, 351, 352), (334, 333, 365, 366), (321, 320, 352, 353), (335, 334, 366, 367), (322, 321, 353, 354), (336, 335, 367, 368), (323, 322, 354, 355), (337, 336, 368, 369), (324, 323, 355, 356), (338, 337, 369, 370), (325, 324, 356, 357), (339, 338, 370, 371), (326, 325, 357, 358), (312, 313, 345, 344), (340, 339, 371, 372), (327, 326, 358, 359), (314, 312, 344, 346), (341, 340, 372, 373), (328, 327, 359, 360), (315, 314, 346, 347), (342, 341, 373, 374), (329, 328, 360, 361), (316, 315, 347, 348), (343, 342, 374, 375), (330, 329, 361, 362), (317, 316, 348, 349), (313, 343, 375, 345), (476, 475, 385, 386), (477, 474, 399, 400), (478, 476, 386, 387), (479, 477, 400, 401), (480, 478, 387, 388), (481, 479, 401, 402), (482, 480, 388, 389), (483, 481, 402, 403), (484, 482, 389, 390), (485, 483, 403, 404), (486, 484, 390, 391), (488, 487, 378, 377), (489, 485, 404, 405), (490, 486, 391, 392), (491, 488, 377, 379), (492, 489, 405, 406), (493, 490, 392, 393), (494, 491, 379, 380), (495, 492, 406, 407), (496, 493, 393, 394), (497, 494, 380, 381), (498, 495, 407, 408), (499, 496, 394, 395), (500, 497, 381, 382), (487, 498, 408, 378), (501, 499, 395, 396), (502, 500, 382, 383), (503, 501, 396, 397), (504, 502, 383, 384), (376, 503, 397, 398), (475, 504, 384, 385), (401, 400, 464, 465), (387, 386, 450, 451), (400, 399, 463, 464), (386, 385, 449, 450), (399, 398, 462, 463), (385, 384, 448, 449), (398, 397, 461, 462), (384, 383, 447, 448), (397, 396, 460, 461), (383, 382, 446, 447), (396, 395, 459, 460), (378, 408, 472, 442), (382, 381, 445, 446), (395, 394, 458, 459), (408, 407, 471, 472), (381, 380, 444, 445), (394, 393, 457, 458), (407, 406, 470, 471), (380, 379, 443, 444), (393, 392, 456, 457), (406, 405, 469, 470), (379, 377, 441, 443), (392, 391, 455, 456), (405, 404, 468, 469), (377, 378, 442, 441), (391, 390, 454, 455), (404, 403, 467, 468), (390, 389, 453, 454), (403, 402, 466, 467), (389, 388, 452, 453), (402, 401, 465, 466), (388, 387, 451, 452), (309, 308, 440, 413), (282, 280, 439, 411), (295, 294, 438, 409), (308, 307, 437, 440), (280, 281, 420, 439), (294, 293, 436, 438), (307, 306, 435, 437), (293, 292, 434, 436), (306, 305, 433, 435), (292, 291, 432, 434), (305, 304, 431, 433), (291, 290, 430, 432), (304, 303, 429, 431), (290, 289, 428, 430), (303, 302, 427, 429), (289, 288, 426, 428), (302, 301, 425, 427), (288, 287, 424, 426), (301, 300, 423, 425), (287, 286, 422, 424), (300, 299, 421, 423), (286, 285, 419, 422), (299, 298, 418, 421), (281, 311, 417, 420), (285, 284, 416, 419), (298, 297, 415, 418), (311, 310, 414, 417), (284, 283, 412, 416), (297, 296, 410, 415), (310, 309, 413, 414), (283, 282, 411, 412), (296, 295, 409, 410), (470, 469, 533, 534), (443, 441, 505, 507), (456, 455, 519, 520), (469, 468, 532, 533), (441, 442, 506, 505), (455, 454, 518, 519), (468, 467, 531, 532), (454, 453, 517, 518), (467, 466, 530, 531), (453, 452, 516, 517), (466, 465, 529, 530), (452, 451, 515, 516), (465, 464, 528, 529), (451, 450, 514, 515), (464, 463, 527, 528), (450, 449, 513, 514), (463, 462, 526, 527), (449, 448, 512, 513), (462, 461, 525, 526), (448, 447, 511, 512), (461, 460, 524, 525), (447, 446, 510, 511), (460, 459, 523, 524), (442, 472, 536, 506), (446, 445, 509, 510), (459, 458, 522, 523), (472, 471, 535, 536), (445, 444, 508, 509), (458, 457, 521, 522), (471, 470, 534, 535), (444, 443, 507, 508), (457, 456, 520, 521), (352, 351, 504, 475), (365, 364, 503, 376), (351, 350, 502, 504), (364, 363, 501, 503), (350, 349, 500, 502), (363, 362, 499, 501), (345, 375, 498, 487), (349, 348, 497, 500), (362, 361, 496, 499), (375, 374, 495, 498), (348, 347, 494, 497), (361, 360, 493, 496), (374, 373, 492, 495), (347, 346, 491, 494), (360, 359, 490, 493), (373, 372, 489, 492), (346, 344, 488, 491), (359, 358, 486, 490), (372, 371, 485, 489), (344, 345, 487, 488), (358, 357, 484, 486), (371, 370, 483, 485), (357, 356, 482, 484), (370, 369, 481, 483), (356, 355, 480, 482), (369, 368, 479, 481), (355, 354, 478, 480), (368, 367, 477, 479), (354, 353, 476, 478), (367, 366, 474, 477), (353, 352, 475, 476), (366, 365, 376, 474), (513, 512, 544, 545), (526, 525, 557, 558), (512, 511, 543, 544), (525, 524, 556, 557), (511, 510, 542, 543), (524, 523, 555, 556), (506, 536, 568, 538), (510, 509, 541, 542), (523, 522, 554, 555), (536, 535, 567, 568), (509, 508, 540, 541), (522, 521, 553, 554), (535, 534, 566, 567), (508, 507, 539, 540), (521, 520, 552, 553), (534, 533, 565, 566), (507, 505, 473, 539), (520, 519, 551, 552), (533, 532, 564, 565), (505, 506, 538, 473), (519, 518, 550, 551), (532, 531, 563, 564), (518, 517, 549, 550), (531, 530, 562, 563), (517, 516, 548, 549), (530, 529, 561, 562), (516, 515, 547, 548), (529, 528, 560, 561), (515, 514, 546, 547), (528, 527, 559, 560), (514, 513, 545, 546), (527, 526, 558, 559), (548, 547, 579, 580), (561, 560, 592, 593), (547, 546, 578, 579), (560, 559, 591, 592), (546, 545, 577, 578), (559, 558, 590, 591), (545, 544, 576, 577), (558, 557, 589, 590), (544, 543, 575, 576), (557, 556, 588, 589), (543, 542, 574, 575), (556, 555, 587, 588), (538, 568, 600, 570), (542, 541, 573, 574), (555, 554, 586, 587), (568, 567, 599, 600), (541, 540, 572, 573), (554, 553, 585, 586), (567, 566, 598, 599), (540, 539, 571, 572), (553, 552, 584, 585), (566, 565, 597, 598), (539, 473, 537, 571), (552, 551, 583, 584), (565, 564, 596, 597), (473, 538, 570, 537), (551, 550, 582, 583), (564, 563, 595, 596), (550, 549, 581, 582), (563, 562, 594, 595), (549, 548, 580, 581), (562, 561, 593, 594), (583, 582, 613, 614), (596, 595, 626, 627), (582, 581, 612, 613), (595, 594, 625, 626), (581, 580, 611, 612), (594, 593, 624, 625), (580, 579, 610, 611), (593, 592, 623, 624), (579, 578, 609, 610), (592, 591, 622, 623), (578, 577, 608, 609), (591, 590, 621, 622), (577, 576, 607, 608), (590, 589, 620, 621), (576, 575, 606, 607), (589, 588, 619, 620), (575, 574, 605, 606), (588, 587, 618, 619), (570, 600, 631, 601), (574, 573, 604, 605), (587, 586, 617, 618), (600, 599, 630, 631), (573, 572, 603, 604), (586, 585, 616, 617), (599, 598, 629, 630), (572, 571, 602, 603), (585, 584, 615, 616), (598, 597, 628, 629), (571, 537, 569, 602), (584, 583, 614, 615), (597, 596, 627, 628), (537, 570, 601, 569), (632, 569, 601), (632, 602, 569), (632, 603, 602), (632, 604, 603), (632, 605, 604), (632, 606, 605), (632, 607, 606), (632, 608, 607), (632, 609, 608), (632, 610, 609), (632, 611, 610), (632, 612, 611), (632, 613, 612), (632, 614, 613), (632, 615, 614), (632, 616, 615), (632, 617, 616), (632, 618, 617), (632, 619, 618), (632, 620, 619), (632, 621, 620), (632, 622, 621), (632, 623, 622), (632, 624, 623), (632, 625, 624), (632, 626, 625), (632, 627, 626), (632, 628, 627), (632, 629, 628), (632, 630, 629), (632, 631, 630), (632, 601, 631), (654, 655, 665), (156, 157, 662, 661), (143, 144, 649, 648), (130, 131, 636, 635), (157, 158, 663, 662), (144, 145, 650, 649), (131, 132, 637, 636), (158, 159, 664, 663), (145, 146, 651, 650), (132, 133, 638, 637), (159, 128, 633, 664), (146, 147, 652, 651), (133, 134, 639, 638), (147, 148, 653, 652), (134, 135, 640, 639), (148, 149, 654, 653), (135, 136, 641, 640), (149, 150, 655, 654), (136, 137, 642, 641), (150, 151, 656, 655), (137, 138, 643, 642), (151, 152, 657, 656), (138, 139, 644, 643), (152, 153, 658, 657), (139, 140, 645, 644), (153, 154, 659, 658), (140, 141, 646, 645), (154, 155, 660, 659), (141, 142, 647, 646), (128, 129, 634, 633), (155, 156, 661, 660), (142, 143, 648, 647), (641, 642, 665), (655, 656, 665), (642, 643, 665), (656, 657, 665), (643, 644, 665), (657, 658, 665), (644, 645, 665), (658, 659, 665), (645, 646, 665), (659, 660, 665), (646, 647, 665), (633, 634, 665), (660, 661, 665), (647, 648, 665), (634, 635, 665), (661, 662, 665), (648, 649, 665), (635, 636, 665), (662, 663, 665), (649, 650, 665), (636, 637, 665), (663, 664, 665), (650, 651, 665), (637, 638, 665), (664, 633, 665), (651, 652, 665), (638, 639, 665), (652, 653, 665), (639, 640, 665), (653, 654, 665), (640, 641, 665)])
me_cylinder.polygons.foreach_set('use_smooth', [True] * 696)
_k = {(1, 3): 0.58824, (3, 5): 0.58824, (5, 7): 0.58824, (7, 9): 0.58824, (9, 11): 0.58824, (11, 13): 0.58824, (13, 15): 0.58824, (15, 17): 0.58824, (17, 19): 0.58824, (19, 21): 0.58824, (21, 23): 0.58824, (23, 25): 0.58824, (25, 27): 0.58824, (27, 29): 0.58824, (29, 31): 0.58824, (31, 33): 0.58824, (33, 35): 0.58824, (35, 37): 0.58824, (37, 39): 0.58824, (39, 41): 0.58824, (41, 43): 0.58824, (43, 45): 0.58824, (45, 47): 0.58824, (47, 49): 0.58824, (49, 51): 0.58824, (51, 53): 0.58824, (53, 55): 0.58824, (55, 57): 0.58824, (57, 59): 0.58824, (59, 61): 0.58824, (61, 63): 0.58824, (1, 63): 0.58824, (1, 248): 0.58824, (63, 279): 0.58824, (45, 270): 0.58824, (27, 261): 0.58824, (9, 252): 0.58824, (53, 274): 0.58824, (35, 265): 0.58824, (17, 256): 0.58824, (61, 278): 0.58824, (43, 269): 0.58824, (25, 260): 0.58824, (7, 251): 0.58824, (51, 273): 0.58824, (33, 264): 0.58824, (15, 255): 0.58824, (59, 277): 0.58824, (41, 268): 0.58824, (23, 259): 0.58824, (5, 250): 0.58824, (3, 249): 0.58824, (49, 272): 0.58824, (47, 271): 0.58824, (31, 263): 0.58824, (29, 262): 0.58824, (13, 254): 0.58824, (11, 253): 0.58824, (57, 276): 0.58824, (55, 275): 0.58824, (39, 267): 0.58824, (37, 266): 0.58824, (21, 258): 0.58824, (19, 257): 0.58824, (248, 249): 0.58824, (249, 250): 0.58824, (250, 251): 0.58824, (251, 252): 0.58824, (252, 253): 0.58824, (253, 254): 0.58824, (254, 255): 0.58824, (255, 256): 0.58824, (256, 257): 0.58824, (257, 258): 0.58824, (258, 259): 0.58824, (259, 260): 0.58824, (260, 261): 0.58824, (261, 262): 0.58824, (262, 263): 0.58824, (263, 264): 0.58824, (264, 265): 0.58824, (265, 266): 0.58824, (266, 267): 0.58824, (267, 268): 0.58824, (268, 269): 0.58824, (269, 270): 0.58824, (270, 271): 0.58824, (271, 272): 0.58824, (272, 273): 0.58824, (273, 274): 0.58824, (274, 275): 0.58824, (275, 276): 0.58824, (276, 277): 0.58824, (277, 278): 0.58824, (278, 279): 0.58824, (248, 279): 0.58824, (377, 378): 1.0, (377, 379): 1.0, (379, 380): 1.0, (380, 381): 1.0, (381, 382): 1.0, (382, 383): 1.0, (383, 384): 1.0, (384, 385): 1.0, (385, 386): 1.0, (386, 387): 1.0, (387, 388): 1.0, (388, 389): 1.0, (389, 390): 1.0, (390, 391): 1.0, (391, 392): 1.0, (392, 393): 1.0, (393, 394): 1.0, (394, 395): 1.0, (395, 396): 1.0, (396, 397): 1.0, (397, 398): 1.0, (398, 399): 1.0, (399, 400): 1.0, (400, 401): 1.0, (401, 402): 1.0, (402, 403): 1.0, (403, 404): 1.0, (404, 405): 1.0, (405, 406): 1.0, (406, 407): 1.0, (407, 408): 1.0, (378, 408): 1.0}
me_cylinder.attributes.new('crease_edge', 'FLOAT', 'EDGE').data.foreach_set('value', [_k.get((min(e.vertices), max(e.vertices)), 0.0) for e in me_cylinder.edges])
_uv = me_cylinder.uv_layers.new(name='UVMap')
_uv.uv.foreach_set('vector', [0.4126, 0.9319, 0.4889, 0.9355, 0.4908, 0.9999, 0.4024, 0.9982, 0.07511, 0.167, 0.1353, 0.08923, 0.1817, 0.1427, 0.133, 0.1914, 0.133, 0.1914, 0.1817, 0.1427, 0.2141, 0.1885, 0.1617, 0.2351, 0.1617, 0.2351, 0.2141, 0.1885, 0.2441, 0.2299, 0.2008, 0.2694, 0.2008, 0.2694, 0.2441, 0.2299, 0.2697, 0.2647, 0.2326, 0.2975, 0.2326, 0.2975, 0.2697, 0.2647, 0.2915, 0.2948, 0.2588, 0.3225, 0.2588, 0.3225, 0.2915, 0.2948, 0.3103, 0.3213, 0.2808, 0.3451, 0.2808, 0.3451, 0.3103, 0.3213, 0.3267, 0.3452, 0.2997, 0.3658, 0.2997, 0.3658, 0.3267, 0.3452, 0.3412, 0.367, 0.3162, 0.3852, 0.3162, 0.3852, 0.3412, 0.367, 0.3541, 0.3872, 0.3306, 0.4034, 0.3306, 0.4034, 0.3541, 0.3872, 0.3658, 0.4063, 0.3434, 0.4208, 0.3434, 0.4208, 0.3658, 0.4063, 0.3764, 0.4245, 0.3549, 0.4376, 0.3549, 0.4376, 0.3764, 0.4245, 0.3862, 0.4419, 0.3653, 0.454, 0.3653, 0.454, 0.3862, 0.4419, 0.3953, 0.4589, 0.3748, 0.4703, 0.3748, 0.4703, 0.3953, 0.4589, 0.4035, 0.4751, 0.3829, 0.4873, 0.3829, 0.4873, 0.4035, 0.4751, 0.4115, 0.4913, 0.3938, 0.4993, 0.3938, 0.4993, 0.4115, 0.4913, 0.4175, 0.5074, 0.3959, 0.5153, 0.3959, 0.5153, 0.4175, 0.5074, 0.4238, 0.5247, 0.4022, 0.5326, 0.4022, 0.5326, 0.4238, 0.5247, 0.43, 0.5422, 0.4082, 0.5495, 0.4082, 0.5495, 0.43, 0.5422, 0.436, 0.5601, 0.4136, 0.5668, 0.4136, 0.5668, 0.436, 0.5601, 0.4417, 0.5786, 0.4183, 0.5848, 0.4183, 0.5848, 0.4417, 0.5786, 0.4471, 0.598, 0.4225, 0.6037, 0.4225, 0.6037, 0.4471, 0.598, 0.4523, 0.6185, 0.4261, 0.6237, 0.4261, 0.6237, 0.4523, 0.6185, 0.4573, 0.6404, 0.4291, 0.645, 0.4291, 0.645, 0.4573, 0.6404, 0.4621, 0.6641, 0.4314, 0.6682, 0.4314, 0.6682, 0.4621, 0.6641, 0.4667, 0.69, 0.4329, 0.6934, 0.4329, 0.6934, 0.4667, 0.69, 0.4711, 0.7188, 0.4335, 0.7214, 0.4335, 0.7214, 0.4711, 0.7188, 0.4753, 0.751, 0.4329, 0.7527, 0.4329, 0.7527, 0.4753, 0.751, 0.4793, 0.7877, 0.4308, 0.7881, 0.4308, 0.7881, 0.4793, 0.7877, 0.483, 0.8298, 0.427, 0.8289, 0.427, 0.8289, 0.483, 0.8298, 0.4864, 0.8787, 0.4209, 0.8762, 0.4209, 0.8762, 0.4864, 0.8787, 0.4889, 0.9355, 0.4126, 0.9319, 0.3528, 0.5189, 0.3596, 0.5328, 0.3371, 0.5421, 0.3314, 0.5297, 0.4889, 0.9355, 0.4864, 0.8787, 0.5205, 0.8754, 0.5287, 0.9327, 0.4908, 0.9999, 0.4889, 0.9355, 0.5287, 0.9327, 0.5348, 0.9975, 0.4523, 0.6185, 0.4471, 0.598, 0.46, 0.5944, 0.4659, 0.615, 0.3953, 0.4589, 0.3862, 0.4419, 0.3974, 0.4361, 0.4061, 0.4534, 0.2697, 0.2647, 0.2441, 0.2299, 0.2692, 0.2137, 0.2911, 0.2508, 0.4711, 0.7188, 0.4667, 0.69, 0.4842, 0.6867, 0.4906, 0.7154, 0.4238, 0.5247, 0.4175, 0.5074, 0.4284, 0.5034, 0.435, 0.5207, 0.3412, 0.367, 0.3267, 0.3452, 0.3417, 0.3359, 0.355, 0.3587, 0.4864, 0.8787, 0.483, 0.8298, 0.5122, 0.8264, 0.5205, 0.8754, 0.4471, 0.598, 0.4417, 0.5786, 0.4539, 0.5749, 0.46, 0.5944, 0.3862, 0.4419, 0.3764, 0.4245, 0.388, 0.4182, 0.3974, 0.4361, 0.2441, 0.2299, 0.2141, 0.1885, 0.2439, 0.17, 0.2692, 0.2137, 0.4667, 0.69, 0.4621, 0.6641, 0.478, 0.6607, 0.4842, 0.6867, 0.4175, 0.5074, 0.4115, 0.4913, 0.4218, 0.4868, 0.4284, 0.5034, 0.3267, 0.3452, 0.3103, 0.3213, 0.3269, 0.3108, 0.3417, 0.3359, 0.483, 0.8298, 0.4793, 0.7877, 0.5045, 0.7842, 0.5122, 0.8264, 0.4417, 0.5786, 0.436, 0.5601, 0.4477, 0.5563, 0.4539, 0.5749, 0.3764, 0.4245, 0.3658, 0.4063, 0.3779, 0.3995, 0.388, 0.4182, 0.2141, 0.1885, 0.1817, 0.1427, 0.2142, 0.1195, 0.2439, 0.17, 0.4621, 0.6641, 0.4573, 0.6404, 0.4719, 0.637, 0.478, 0.6607, 0.4115, 0.4913, 0.4035, 0.4751, 0.4142, 0.4702, 0.4218, 0.4868, 0.3103, 0.3213, 0.2915, 0.2948, 0.3101, 0.2827, 0.3269, 0.3108, 0.4793, 0.7877, 0.4753, 0.751, 0.4973, 0.7476, 0.5045, 0.7842, 0.436, 0.5601, 0.43, 0.5422, 0.4414, 0.5383, 0.4477, 0.5563, 0.3658, 0.4063, 0.3541, 0.3872, 0.367, 0.3797, 0.3779, 0.3995, 0.1817, 0.1427, 0.1353, 0.08923, 0.1751, 0.06038, 0.2142, 0.1195, 0.4573, 0.6404, 0.4523, 0.6185, 0.4659, 0.615, 0.4719, 0.637, 0.4035, 0.4751, 0.3953, 0.4589, 0.4061, 0.4534, 0.4142, 0.4702, 0.2915, 0.2948, 0.2697, 0.2647, 0.2911, 0.2508, 0.3101, 0.2827, 0.4753, 0.751, 0.4711, 0.7188, 0.4906, 0.7154, 0.4973, 0.7476, 0.43, 0.5422, 0.4238, 0.5247, 0.435, 0.5207, 0.4414, 0.5383, 0.3541, 0.3872, 0.3412, 0.367, 0.355, 0.3587, 0.367, 0.3797, 0.3508, 0.6111, 0.3501, 0.6268, 0.327, 0.6239, 0.3286, 0.6104, 0.3772, 0.6669, 0.3737, 0.6888, 0.3383, 0.6792, 0.3441, 0.6608, 0.1117, 0.347, 0.1513, 0.3579, 0.1406, 0.4184, 0.1044, 0.4185, 0.3187, 0.4641, 0.3293, 0.4777, 0.3082, 0.4943, 0.2981, 0.4831, 0.3766, 0.5929, 0.3785, 0.6098, 0.3508, 0.6111, 0.3502, 0.5961, 0.3325, 0.7996, 0.3108, 0.8363, 0.2567, 0.7882, 0.2833, 0.7641, 0.2594, 0.4103, 0.2774, 0.4238, 0.258, 0.4519, 0.2407, 0.4426, 0.3596, 0.5328, 0.365, 0.5466, 0.3418, 0.5548, 0.3371, 0.5421, 0.3737, 0.6888, 0.3681, 0.7126, 0.3299, 0.6986, 0.3383, 0.6792, 0.1513, 0.3579, 0.1855, 0.3704, 0.1715, 0.4215, 0.1406, 0.4184, 0.3293, 0.4777, 0.3386, 0.4913, 0.3171, 0.5058, 0.3082, 0.4943, 0.3785, 0.6098, 0.3794, 0.6276, 0.3501, 0.6268, 0.3508, 0.6111, 0.2809, 0.879, 0.2385, 0.9316, 0.172, 0.8383, 0.2209, 0.8132, 0.3108, 0.8363, 0.2809, 0.879, 0.2209, 0.8132, 0.2567, 0.7882, 0.2774, 0.4238, 0.293, 0.4372, 0.2732, 0.4618, 0.258, 0.4519, 0.365, 0.5466, 0.3698, 0.5614, 0.3457, 0.568, 0.3418, 0.5548, 0.3681, 0.7126, 0.3599, 0.7386, 0.3186, 0.7192, 0.3299, 0.6986, 0.1855, 0.3704, 0.2142, 0.3835, 0.198, 0.4271, 0.1715, 0.4215, 0.3386, 0.4913, 0.3465, 0.5053, 0.3248, 0.5176, 0.3171, 0.5058, 0.3794, 0.6276, 0.379, 0.6466, 0.348, 0.6433, 0.3501, 0.6268, 9.143e-05, 0.327, 0.06119, 0.3376, 0.06087, 0.4233, 0.008017, 0.4349, 0.293, 0.4372, 0.3067, 0.4507, 0.2864, 0.4722, 0.2732, 0.4618, 0.3698, 0.5614, 0.3737, 0.5768, 0.3485, 0.5817, 0.3457, 0.568, 0.3599, 0.7386, 0.3484, 0.7674, 0.3034, 0.7411, 0.3186, 0.7192, 0.2142, 0.3835, 0.2386, 0.3969, 0.2209, 0.4343, 0.198, 0.4271, 0.3465, 0.5053, 0.3528, 0.5189, 0.3314, 0.5297, 0.3248, 0.5176, 0.379, 0.6466, 0.3772, 0.6669, 0.3441, 0.6608, 0.348, 0.6433, 0.06119, 0.3376, 0.1117, 0.347, 0.1044, 0.4185, 0.06087, 0.4233, 0.3067, 0.4507, 0.3187, 0.4641, 0.2981, 0.4831, 0.2864, 0.4722, 0.3737, 0.5768, 0.3766, 0.5929, 0.3502, 0.5961, 0.3485, 0.5817, 0.3484, 0.7674, 0.3325, 0.7996, 0.2833, 0.7641, 0.3034, 0.7411, 0.2386, 0.3969, 0.2594, 0.4103, 0.2407, 0.4426, 0.2209, 0.4343, 0.3189, 0.6525, 0.3119, 0.6675, 0.2955, 0.6577, 0.3027, 0.6453, 0.258, 0.4519, 0.2732, 0.4618, 0.2596, 0.483, 0.2456, 0.4759, 0.3501, 0.6268, 0.348, 0.6433, 0.3238, 0.638, 0.327, 0.6239, 0.2732, 0.4618, 0.2864, 0.4722, 0.2719, 0.4908, 0.2596, 0.483, 0.348, 0.6433, 0.3441, 0.6608, 0.3189, 0.6525, 0.3238, 0.638, 0.2864, 0.4722, 0.2981, 0.4831, 0.2827, 0.4994, 0.2719, 0.4908, 0.3441, 0.6608, 0.3383, 0.6792, 0.3119, 0.6675, 0.3189, 0.6525, 0.2981, 0.4831, 0.3082, 0.4943, 0.2922, 0.5085, 0.2827, 0.4994, 0.3383, 0.6792, 0.3299, 0.6986, 0.3025, 0.6828, 0.3119, 0.6675, 0.3082, 0.4943, 0.3171, 0.5058, 0.3005, 0.5182, 0.2922, 0.5085, 0.2209, 0.8132, 0.172, 0.8383, 0.1554, 0.7575, 0.1963, 0.7524, 0.3299, 0.6986, 0.3186, 0.7192, 0.2902, 0.6983, 0.3025, 0.6828, 0.3171, 0.5058, 0.3248, 0.5176, 0.3076, 0.5283, 0.3005, 0.5182, 0.008017, 0.4349, 0.06087, 0.4233, 0.08245, 0.4868, 0.04585, 0.5096, 0.3186, 0.7192, 0.3034, 0.7411, 0.2743, 0.7137, 0.2902, 0.6983, 0.3248, 0.5176, 0.3314, 0.5297, 0.3137, 0.5387, 0.3076, 0.5283, 0.06087, 0.4233, 0.1044, 0.4185, 0.115, 0.473, 0.08245, 0.4868, 0.3034, 0.7411, 0.2833, 0.7641, 0.2542, 0.7285, 0.2743, 0.7137, 0.3314, 0.5297, 0.3371, 0.5421, 0.3188, 0.5496, 0.3137, 0.5387, 0.1044, 0.4185, 0.1406, 0.4184, 0.1438, 0.4655, 0.115, 0.473, 0.2833, 0.7641, 0.2567, 0.7882, 0.2286, 0.7418, 0.2542, 0.7285, 0.3371, 0.5421, 0.3418, 0.5548, 0.3229, 0.5609, 0.3188, 0.5496, 0.1406, 0.4184, 0.1715, 0.4215, 0.1694, 0.4625, 0.1438, 0.4655, 0.2567, 0.7882, 0.2209, 0.8132, 0.1963, 0.7524, 0.2286, 0.7418, 0.3418, 0.5548, 0.3457, 0.568, 0.326, 0.5726, 0.3229, 0.5609, 0.1715, 0.4215, 0.198, 0.4271, 0.1921, 0.4628, 0.1694, 0.4625, 0.3457, 0.568, 0.3485, 0.5817, 0.328, 0.5847, 0.326, 0.5726, 0.198, 0.4271, 0.2209, 0.4343, 0.2121, 0.4655, 0.1921, 0.4628, 0.3485, 0.5817, 0.3502, 0.5961, 0.329, 0.5973, 0.328, 0.5847, 0.2209, 0.4343, 0.2407, 0.4426, 0.2299, 0.47, 0.2121, 0.4655, 0.3502, 0.5961, 0.3508, 0.6111, 0.3286, 0.6104, 0.329, 0.5973, 0.2407, 0.4426, 0.258, 0.4519, 0.2456, 0.4759, 0.2299, 0.47, 0.08277, 0.5456, 0.106, 0.5214, 0.1783, 0.5719, 0.1743, 0.5828, 0.2827, 0.4994, 0.2922, 0.5085, 0.2818, 0.5187, 0.273, 0.511, 0.3119, 0.6675, 0.3025, 0.6828, 0.286, 0.67, 0.2955, 0.6577, 0.2922, 0.5085, 0.3005, 0.5182, 0.2895, 0.527, 0.2818, 0.5187, 0.1963, 0.7524, 0.1554, 0.7575, 0.1612, 0.7099, 0.1915, 0.7132, 0.3025, 0.6828, 0.2902, 0.6983, 0.274, 0.682, 0.286, 0.67, 0.3005, 0.5182, 0.3076, 0.5283, 0.2961, 0.5358, 0.2895, 0.527, 0.04585, 0.5096, 0.08245, 0.4868, 0.106, 0.5214, 0.08277, 0.5456, 0.2902, 0.6983, 0.2743, 0.7137, 0.259, 0.6931, 0.274, 0.682, 0.3076, 0.5283, 0.3137, 0.5387, 0.3017, 0.5451, 0.2961, 0.5358, 0.08245, 0.4868, 0.115, 0.473, 0.1294, 0.5051, 0.106, 0.5214, 0.2743, 0.7137, 0.2542, 0.7285, 0.2405, 0.7028, 0.259, 0.6931, 0.3137, 0.5387, 0.3188, 0.5496, 0.3064, 0.5548, 0.3017, 0.5451, 0.115, 0.473, 0.1438, 0.4655, 0.1518, 0.4948, 0.1294, 0.5051, 0.2542, 0.7285, 0.2286, 0.7418, 0.2181, 0.71, 0.2405, 0.7028, 0.3188, 0.5496, 0.3229, 0.5609, 0.31, 0.5649, 0.3064, 0.5548, 0.1438, 0.4655, 0.1694, 0.4625, 0.1726, 0.4889, 0.1518, 0.4948, 0.2286, 0.7418, 0.1963, 0.7524, 0.1915, 0.7132, 0.2181, 0.71, 0.3229, 0.5609, 0.326, 0.5726, 0.3126, 0.5753, 0.31, 0.5649, 0.1694, 0.4625, 0.1921, 0.4628, 0.1918, 0.4865, 0.1726, 0.4889, 0.326, 0.5726, 0.328, 0.5847, 0.3141, 0.5862, 0.3126, 0.5753, 0.1921, 0.4628, 0.2121, 0.4655, 0.2092, 0.4867, 0.1918, 0.4865, 0.328, 0.5847, 0.329, 0.5973, 0.3145, 0.5974, 0.3141, 0.5862, 0.2121, 0.4655, 0.2299, 0.47, 0.2249, 0.4889, 0.2092, 0.4867, 0.329, 0.5973, 0.3286, 0.6104, 0.3137, 0.609, 0.3145, 0.5974, 0.2299, 0.47, 0.2456, 0.4759, 0.239, 0.4928, 0.2249, 0.4889, 0.3286, 0.6104, 0.327, 0.6239, 0.3116, 0.6208, 0.3137, 0.609, 0.2456, 0.4759, 0.2596, 0.483, 0.2517, 0.4979, 0.239, 0.4928, 0.327, 0.6239, 0.3238, 0.638, 0.308, 0.633, 0.3116, 0.6208, 0.2596, 0.483, 0.2719, 0.4908, 0.263, 0.504, 0.2517, 0.4979, 0.3238, 0.638, 0.3189, 0.6525, 0.3027, 0.6453, 0.308, 0.633, 0.2719, 0.4908, 0.2827, 0.4994, 0.273, 0.511, 0.263, 0.504, 0.3628, 0.862, 0.4209, 0.8762, 0.4126, 0.9319, 0.3431, 0.9134, 0.3773, 0.8185, 0.427, 0.8289, 0.4209, 0.8762, 0.3628, 0.862, 0.3878, 0.7811, 0.4308, 0.7881, 0.427, 0.8289, 0.3773, 0.8185, 0.395, 0.7483, 0.4329, 0.7527, 0.4308, 0.7881, 0.3878, 0.7811, 0.3997, 0.7191, 0.4335, 0.7214, 0.4329, 0.7527, 0.395, 0.7483, 0.4025, 0.6928, 0.4329, 0.6934, 0.4335, 0.7214, 0.3997, 0.7191, 0.4037, 0.6689, 0.4314, 0.6682, 0.4329, 0.6934, 0.4025, 0.6928, 0.4035, 0.6469, 0.4291, 0.645, 0.4314, 0.6682, 0.4037, 0.6689, 0.4023, 0.6265, 0.4261, 0.6237, 0.4291, 0.645, 0.4035, 0.6469, 0.4002, 0.6075, 0.4225, 0.6037, 0.4261, 0.6237, 0.4023, 0.6265, 0.3971, 0.5894, 0.4183, 0.5848, 0.4225, 0.6037, 0.4002, 0.6075, 0.3933, 0.5722, 0.4136, 0.5668, 0.4183, 0.5848, 0.3971, 0.5894, 0.3887, 0.5558, 0.4082, 0.5495, 0.4136, 0.5668, 0.3933, 0.5722, 0.3833, 0.5398, 0.4022, 0.5326, 0.4082, 0.5495, 0.3887, 0.5558, 0.3778, 0.5241, 0.3959, 0.5153, 0.4022, 0.5326, 0.3833, 0.5398, 0.3959, 0.5153, 0.3778, 0.5241, 0.3798, 0.513, 0.3871, 0.5104, 0.3938, 0.4993, 0.3959, 0.5153, 0.3871, 0.5104, 0.3855, 0.5032, 0.3563, 0.4806, 0.3748, 0.4703, 0.3829, 0.4873, 0.3643, 0.4958, 0.3468, 0.4656, 0.3653, 0.454, 0.3748, 0.4703, 0.3563, 0.4806, 0.3361, 0.4506, 0.3549, 0.4376, 0.3653, 0.454, 0.3468, 0.4656, 0.3242, 0.4354, 0.3434, 0.4208, 0.3549, 0.4376, 0.3361, 0.4506, 0.3107, 0.4198, 0.3306, 0.4034, 0.3434, 0.4208, 0.3242, 0.4354, 0.2954, 0.4038, 0.3162, 0.3852, 0.3306, 0.4034, 0.3107, 0.4198, 0.2778, 0.3873, 0.2997, 0.3658, 0.3162, 0.3852, 0.2954, 0.4038, 0.2575, 0.37, 0.2808, 0.3451, 0.2997, 0.3658, 0.2778, 0.3873, 0.2337, 0.3518, 0.2588, 0.3225, 0.2808, 0.3451, 0.2575, 0.37, 0.2054, 0.3326, 0.2326, 0.2975, 0.2588, 0.3225, 0.2337, 0.3518, 0.1713, 0.3121, 0.2008, 0.2694, 0.2326, 0.2975, 0.2054, 0.3326, 0.1309, 0.2886, 0.1617, 0.2351, 0.2008, 0.2694, 0.1713, 0.3121, 0.1309, 0.2886, 0.0794, 0.2785, 0.09508, 0.2483, 0.1148, 0.2548, 0.07511, 0.167, 0.133, 0.1914, 0.1128, 0.2196, 0.09013, 0.2098, 0.3431, 0.9134, 0.4126, 0.9319, 0.4024, 0.9982, 0.3177, 0.976, 0.2809, 0.879, 0.3431, 0.9134, 0.3177, 0.976, 0.2385, 0.9316, 9.143e-05, 0.327, 0.02422, 0.237, 0.0794, 0.2785, 0.06119, 0.3376, 0.06119, 0.3376, 0.0794, 0.2785, 0.1309, 0.2886, 0.1117, 0.347, 0.1117, 0.347, 0.1309, 0.2886, 0.1713, 0.3121, 0.1513, 0.3579, 0.1513, 0.3579, 0.1713, 0.3121, 0.2054, 0.3326, 0.1855, 0.3704, 0.1855, 0.3704, 0.2054, 0.3326, 0.2337, 0.3518, 0.2142, 0.3835, 0.2142, 0.3835, 0.2337, 0.3518, 0.2575, 0.37, 0.2386, 0.3969, 0.2386, 0.3969, 0.2575, 0.37, 0.2778, 0.3873, 0.2594, 0.4103, 0.2594, 0.4103, 0.2778, 0.3873, 0.2954, 0.4038, 0.2774, 0.4238, 0.2774, 0.4238, 0.2954, 0.4038, 0.3107, 0.4198, 0.293, 0.4372, 0.293, 0.4372, 0.3107, 0.4198, 0.3242, 0.4354, 0.3067, 0.4507, 0.3067, 0.4507, 0.3242, 0.4354, 0.3361, 0.4506, 0.3187, 0.4641, 0.3187, 0.4641, 0.3361, 0.4506, 0.3468, 0.4656, 0.3293, 0.4777, 0.3293, 0.4777, 0.3468, 0.4656, 0.3563, 0.4806, 0.3386, 0.4913, 0.3386, 0.4913, 0.3563, 0.4806, 0.3643, 0.4958, 0.3465, 0.5053, 0.3465, 0.5053, 0.3643, 0.4958, 0.3677, 0.5117, 0.3528, 0.5189, 0.3528, 0.5189, 0.3677, 0.5117, 0.3778, 0.5241, 0.3596, 0.5328, 0.3596, 0.5328, 0.3778, 0.5241, 0.3833, 0.5398, 0.365, 0.5466, 0.365, 0.5466, 0.3833, 0.5398, 0.3887, 0.5558, 0.3698, 0.5614, 0.3698, 0.5614, 0.3887, 0.5558, 0.3933, 0.5722, 0.3737, 0.5768, 0.3737, 0.5768, 0.3933, 0.5722, 0.3971, 0.5894, 0.3766, 0.5929, 0.3766, 0.5929, 0.3971, 0.5894, 0.4002, 0.6075, 0.3785, 0.6098, 0.3785, 0.6098, 0.4002, 0.6075, 0.4023, 0.6265, 0.3794, 0.6276, 0.3794, 0.6276, 0.4023, 0.6265, 0.4035, 0.6469, 0.379, 0.6466, 0.379, 0.6466, 0.4035, 0.6469, 0.4037, 0.6689, 0.3772, 0.6669, 0.3772, 0.6669, 0.4037, 0.6689, 0.4025, 0.6928, 0.3737, 0.6888, 0.3737, 0.6888, 0.4025, 0.6928, 0.3997, 0.7191, 0.3681, 0.7126, 0.3681, 0.7126, 0.3997, 0.7191, 0.395, 0.7483, 0.3599, 0.7386, 0.3599, 0.7386, 0.395, 0.7483, 0.3878, 0.7811, 0.3484, 0.7674, 0.3484, 0.7674, 0.3878, 0.7811, 0.3773, 0.8185, 0.3325, 0.7996, 0.3325, 0.7996, 0.3773, 0.8185, 0.3628, 0.862, 0.3108, 0.8363, 0.3108, 0.8363, 0.3628, 0.862, 0.3431, 0.9134, 0.2809, 0.879, 0.3757, 0.5079, 0.3742, 0.5014, 0.3772, 0.5035, 0.3786, 0.5065, 0.3855, 0.5032, 0.3871, 0.5104, 0.3838, 0.5082, 0.3824, 0.5047, 0.3677, 0.5117, 0.3643, 0.4958, 0.3742, 0.5014, 0.3757, 0.5079, 0.3643, 0.4958, 0.3829, 0.4873, 0.381, 0.4974, 0.3742, 0.5014, 0.3829, 0.4873, 0.3938, 0.4993, 0.3855, 0.5032, 0.381, 0.4974, 0.3778, 0.5241, 0.3677, 0.5117, 0.3757, 0.5079, 0.3798, 0.513, 0.3786, 0.5065, 0.3824, 0.5047, 0.3838, 0.5082, 0.3801, 0.5094, 0.3772, 0.5035, 0.3806, 0.5015, 0.3824, 0.5047, 0.3786, 0.5065, 0.381, 0.4974, 0.3855, 0.5032, 0.3824, 0.5047, 0.3806, 0.5015, 0.3798, 0.513, 0.3757, 0.5079, 0.3786, 0.5065, 0.3801, 0.5094, 0.3871, 0.5104, 0.3798, 0.513, 0.3801, 0.5094, 0.3838, 0.5082, 0.3742, 0.5014, 0.381, 0.4974, 0.3806, 0.5015, 0.3772, 0.5035, 0.09013, 0.2098, 0.1128, 0.2196, 0.1081, 0.2267, 0.09494, 0.2198, 0.09508, 0.2483, 0.07768, 0.234, 0.08756, 0.2339, 0.09907, 0.2413, 0.133, 0.1914, 0.1617, 0.2351, 0.1293, 0.2359, 0.1128, 0.2196, 0.1617, 0.2351, 0.1309, 0.2886, 0.1148, 0.2548, 0.1293, 0.2359, 0.0794, 0.2785, 0.02422, 0.237, 0.07768, 0.234, 0.09508, 0.2483, 0.02422, 0.237, 0.07511, 0.167, 0.09013, 0.2098, 0.07768, 0.234, 0.09907, 0.2413, 0.1081, 0.2267, 0.1196, 0.2356, 0.1107, 0.2471, 0.08756, 0.2339, 0.09494, 0.2198, 0.1081, 0.2267, 0.09907, 0.2413, 0.1148, 0.2548, 0.09508, 0.2483, 0.09907, 0.2413, 0.1107, 0.2471, 0.1293, 0.2359, 0.1148, 0.2548, 0.1107, 0.2471, 0.1196, 0.2356, 0.07768, 0.234, 0.09013, 0.2098, 0.09494, 0.2198, 0.08756, 0.2339, 0.1128, 0.2196, 0.1293, 0.2359, 0.1196, 0.2356, 0.1081, 0.2267, 0.3101, 0.2827, 0.2911, 0.2508, 0.3356, 0.2304, 0.3487, 0.2644, 0.4653, 0.4684, 0.4582, 0.451, 0.4772, 0.4434, 0.484, 0.4608, 0.4142, 0.4702, 0.4061, 0.4534, 0.4275, 0.4436, 0.4352, 0.461, 0.4719, 0.637, 0.4659, 0.615, 0.492, 0.6069, 0.4998, 0.6286, 0.2142, 0.1195, 0.1751, 0.06038, 0.2654, 0.007952, 0.2888, 0.08513, 0.3779, 0.3995, 0.367, 0.3797, 0.3929, 0.367, 0.4022, 0.3877, 0.4477, 0.5563, 0.4414, 0.5383, 0.4633, 0.5303, 0.4703, 0.5484, 0.5045, 0.7842, 0.4973, 0.7476, 0.5387, 0.7363, 0.5517, 0.7715, 0.3269, 0.3108, 0.3101, 0.2827, 0.3487, 0.2644, 0.3609, 0.2942, 0.4218, 0.4868, 0.4142, 0.4702, 0.4352, 0.461, 0.4425, 0.4782, 0.478, 0.6607, 0.4719, 0.637, 0.4998, 0.6286, 0.5082, 0.6519, 0.2439, 0.17, 0.2142, 0.1195, 0.2888, 0.08513, 0.3062, 0.1433, 0.388, 0.4182, 0.3779, 0.3995, 0.4022, 0.3877, 0.4111, 0.4071, 0.4539, 0.5749, 0.4477, 0.5563, 0.4703, 0.5484, 0.4773, 0.567, 0.5122, 0.8264, 0.5045, 0.7842, 0.5517, 0.7715, 0.5669, 0.8121, 0.3417, 0.3359, 0.3269, 0.3108, 0.3609, 0.2942, 0.3723, 0.3208, 0.4284, 0.5034, 0.4218, 0.4868, 0.4425, 0.4782, 0.4496, 0.4953, 0.4842, 0.6867, 0.478, 0.6607, 0.5082, 0.6519, 0.5172, 0.6772, 0.2692, 0.2137, 0.2439, 0.17, 0.3062, 0.1433, 0.3215, 0.1907, 0.3974, 0.4361, 0.388, 0.4182, 0.4111, 0.4071, 0.4195, 0.4257, 0.46, 0.5944, 0.4539, 0.5749, 0.4773, 0.567, 0.4845, 0.5864, 0.5205, 0.8754, 0.5122, 0.8264, 0.5669, 0.8121, 0.5848, 0.8599, 0.355, 0.3587, 0.3417, 0.3359, 0.3723, 0.3208, 0.3829, 0.3449, 0.435, 0.5207, 0.4284, 0.5034, 0.4496, 0.4953, 0.4565, 0.5127, 0.4906, 0.7154, 0.4842, 0.6867, 0.5172, 0.6772, 0.5273, 0.7051, 0.2911, 0.2508, 0.2692, 0.2137, 0.3215, 0.1907, 0.3356, 0.2304, 0.4061, 0.4534, 0.3974, 0.4361, 0.4195, 0.4257, 0.4275, 0.4436, 0.4659, 0.615, 0.46, 0.5944, 0.4845, 0.5864, 0.492, 0.6069, 0.5348, 0.9975, 0.5287, 0.9327, 0.6053, 0.918, 0.6275, 0.9922, 0.5287, 0.9327, 0.5205, 0.8754, 0.5848, 0.8599, 0.6053, 0.918, 0.367, 0.3797, 0.355, 0.3587, 0.3829, 0.3449, 0.3929, 0.367, 0.4414, 0.5383, 0.435, 0.5207, 0.4565, 0.5127, 0.4633, 0.5303, 0.4973, 0.7476, 0.4906, 0.7154, 0.5273, 0.7051, 0.5387, 0.7363, 0.5057, 0.5123, 0.4982, 0.495, 0.5502, 0.4729, 0.5578, 0.4885, 0.3751, 0.1304, 0.3751, 0.07336, 0.4381, 0.08373, 0.4274, 0.133, 0.6214, 0.7837, 0.5988, 0.7479, 0.6324, 0.7235, 0.6591, 0.7536, 0.4724, 0.4857, 0.4653, 0.4684, 0.484, 0.4608, 0.491, 0.4779, 0.3788, 0.1771, 0.3751, 0.1304, 0.4274, 0.133, 0.4232, 0.1754, 0.6496, 0.8254, 0.6214, 0.7837, 0.6591, 0.7536, 0.6928, 0.7869, 0.4795, 0.503, 0.4724, 0.4857, 0.491, 0.4779, 0.4982, 0.495, 0.3844, 0.2166, 0.3788, 0.1771, 0.4232, 0.1754, 0.4229, 0.2124, 0.6859, 0.8755, 0.6496, 0.8254, 0.6928, 0.7869, 0.737, 0.8241, 0.4868, 0.5205, 0.4795, 0.503, 0.4982, 0.495, 0.5057, 0.5123, 0.3911, 0.2508, 0.3844, 0.2166, 0.4229, 0.2124, 0.4251, 0.2451, 0.4943, 0.5383, 0.4868, 0.5205, 0.5057, 0.5123, 0.5136, 0.5297, 0.3985, 0.281, 0.3911, 0.2508, 0.4251, 0.2451, 0.4289, 0.2744, 0.5022, 0.5566, 0.4943, 0.5383, 0.5136, 0.5297, 0.522, 0.5475, 0.4061, 0.308, 0.3985, 0.281, 0.4289, 0.2744, 0.4337, 0.3009, 0.5104, 0.5755, 0.5022, 0.5566, 0.522, 0.5475, 0.5309, 0.5657, 0.4138, 0.3325, 0.4061, 0.308, 0.4337, 0.3009, 0.4391, 0.3252, 0.5193, 0.5953, 0.5104, 0.5755, 0.5309, 0.5657, 0.5407, 0.5847, 0.4215, 0.3552, 0.4138, 0.3325, 0.4391, 0.3252, 0.445, 0.3476, 0.5288, 0.6161, 0.5193, 0.5953, 0.5407, 0.5847, 0.5514, 0.6044, 0.429, 0.3762, 0.4215, 0.3552, 0.445, 0.3476, 0.4511, 0.3687, 0.5394, 0.6382, 0.5288, 0.6161, 0.5514, 0.6044, 0.5633, 0.6252, 0.4365, 0.3961, 0.429, 0.3762, 0.4511, 0.3687, 0.4575, 0.3885, 0.5512, 0.662, 0.5394, 0.6382, 0.5633, 0.6252, 0.5768, 0.6472, 0.4438, 0.4151, 0.4365, 0.3961, 0.4575, 0.3885, 0.4639, 0.4075, 0.5646, 0.6879, 0.5512, 0.662, 0.5768, 0.6472, 0.5924, 0.6707, 0.4511, 0.4333, 0.4438, 0.4151, 0.4639, 0.4075, 0.4705, 0.4257, 0.7358, 0.9398, 0.6859, 0.8755, 0.737, 0.8241, 0.7985, 0.8656, 0.5803, 0.7162, 0.5646, 0.6879, 0.5924, 0.6707, 0.6106, 0.696, 0.4582, 0.451, 0.4511, 0.4333, 0.4705, 0.4257, 0.4772, 0.4434, 0.3751, 0.07336, 0.382, 9.143e-05, 0.4601, 0.02698, 0.4381, 0.08373, 0.5988, 0.7479, 0.5803, 0.7162, 0.6106, 0.696, 0.6324, 0.7235, 0.6229, 0.5093, 0.6132, 0.4962, 0.6216, 0.4902, 0.6311, 0.5027, 0.4251, 0.2451, 0.4229, 0.2124, 0.5115, 0.2232, 0.5076, 0.2483, 0.5136, 0.5297, 0.5057, 0.5123, 0.5578, 0.4885, 0.566, 0.5041, 0.4289, 0.2744, 0.4251, 0.2451, 0.5076, 0.2483, 0.5058, 0.272, 0.522, 0.5475, 0.5136, 0.5297, 0.566, 0.5041, 0.5751, 0.5197, 0.4337, 0.3009, 0.4289, 0.2744, 0.5058, 0.272, 0.5057, 0.2944, 0.5309, 0.5657, 0.522, 0.5475, 0.5751, 0.5197, 0.585, 0.5354, 0.4391, 0.3252, 0.4337, 0.3009, 0.5057, 0.2944, 0.5069, 0.3157, 0.5407, 0.5847, 0.5309, 0.5657, 0.585, 0.5354, 0.5959, 0.5512, 0.445, 0.3476, 0.4391, 0.3252, 0.5069, 0.3157, 0.5092, 0.3358, 0.5514, 0.6044, 0.5407, 0.5847, 0.5959, 0.5512, 0.6081, 0.5672, 0.4511, 0.3687, 0.445, 0.3476, 0.5092, 0.3358, 0.5123, 0.355, 0.5633, 0.6252, 0.5514, 0.6044, 0.6081, 0.5672, 0.6217, 0.5833, 0.4575, 0.3885, 0.4511, 0.3687, 0.5123, 0.355, 0.516, 0.3734, 0.5768, 0.6472, 0.5633, 0.6252, 0.6217, 0.5833, 0.637, 0.5995, 0.4639, 0.4075, 0.4575, 0.3885, 0.516, 0.3734, 0.5204, 0.3911, 0.5924, 0.6707, 0.5768, 0.6472, 0.637, 0.5995, 0.6545, 0.6158, 0.4705, 0.4257, 0.4639, 0.4075, 0.5204, 0.3911, 0.5254, 0.4082, 0.7985, 0.8656, 0.737, 0.8241, 0.7926, 0.6879, 0.8362, 0.6943, 0.6106, 0.696, 0.5924, 0.6707, 0.6545, 0.6158, 0.6744, 0.6321, 0.4772, 0.4434, 0.4705, 0.4257, 0.5254, 0.4082, 0.5308, 0.4248, 0.4381, 0.08373, 0.4601, 0.02698, 0.5656, 0.1143, 0.5442, 0.1412, 0.6324, 0.7235, 0.6106, 0.696, 0.6744, 0.6321, 0.6975, 0.648, 0.484, 0.4608, 0.4772, 0.4434, 0.5308, 0.4248, 0.5367, 0.4411, 0.4274, 0.133, 0.4381, 0.08373, 0.5442, 0.1412, 0.5288, 0.1692, 0.6591, 0.7536, 0.6324, 0.7235, 0.6975, 0.648, 0.7243, 0.6632, 0.491, 0.4779, 0.484, 0.4608, 0.5367, 0.4411, 0.5432, 0.4571, 0.4232, 0.1754, 0.4274, 0.133, 0.5288, 0.1692, 0.5183, 0.1968, 0.6928, 0.7869, 0.6591, 0.7536, 0.7243, 0.6632, 0.7557, 0.6769, 0.4982, 0.495, 0.491, 0.4779, 0.5432, 0.4571, 0.5502, 0.4729, 0.4229, 0.2124, 0.4232, 0.1754, 0.5183, 0.1968, 0.5115, 0.2232, 0.737, 0.8241, 0.6928, 0.7869, 0.7557, 0.6769, 0.7926, 0.6879, 0.5565, 0.3149, 0.5572, 0.2969, 0.5688, 0.2979, 0.5678, 0.3151, 0.6336, 0.5222, 0.6229, 0.5093, 0.6311, 0.5027, 0.6416, 0.515, 0.557, 0.3324, 0.5565, 0.3149, 0.5678, 0.3151, 0.5679, 0.3318, 0.6455, 0.5348, 0.6336, 0.5222, 0.6416, 0.515, 0.6533, 0.5268, 0.5584, 0.3493, 0.557, 0.3324, 0.5679, 0.3318, 0.569, 0.3482, 0.6586, 0.5471, 0.6455, 0.5348, 0.6533, 0.5268, 0.6661, 0.5382, 0.5607, 0.3657, 0.5584, 0.3493, 0.569, 0.3482, 0.571, 0.364, 0.6732, 0.5589, 0.6586, 0.5471, 0.6661, 0.5382, 0.6803, 0.549, 0.5637, 0.3816, 0.5607, 0.3657, 0.571, 0.364, 0.5737, 0.3795, 0.6894, 0.57, 0.6732, 0.5589, 0.6803, 0.549, 0.6959, 0.5591, 0.5675, 0.3971, 0.5637, 0.3816, 0.5737, 0.3795, 0.5772, 0.3945, 0.8292, 0.603, 0.8011, 0.604, 0.8013, 0.5868, 0.8285, 0.5847, 0.7074, 0.5803, 0.6894, 0.57, 0.6959, 0.5591, 0.7132, 0.5682, 0.5719, 0.4121, 0.5675, 0.3971, 0.5772, 0.3945, 0.5814, 0.4091, 0.5974, 0.1826, 0.6121, 0.1653, 0.6235, 0.1748, 0.609, 0.1914, 0.7274, 0.5894, 0.7074, 0.5803, 0.7132, 0.5682, 0.7323, 0.576, 0.577, 0.4268, 0.5719, 0.4121, 0.5814, 0.4091, 0.5863, 0.4234, 0.585, 0.2013, 0.5974, 0.1826, 0.609, 0.1914, 0.597, 0.2085, 0.7497, 0.5968, 0.7274, 0.5894, 0.7323, 0.576, 0.7533, 0.582, 0.5828, 0.4412, 0.577, 0.4268, 0.5863, 0.4234, 0.5919, 0.4373, 0.5753, 0.2207, 0.585, 0.2013, 0.597, 0.2085, 0.5875, 0.2262, 0.7743, 0.6019, 0.7497, 0.5968, 0.7533, 0.582, 0.7762, 0.5858, 0.5892, 0.4553, 0.5828, 0.4412, 0.5919, 0.4373, 0.5981, 0.451, 0.5679, 0.2401, 0.5753, 0.2207, 0.5875, 0.2262, 0.5801, 0.2443, 0.8011, 0.604, 0.7743, 0.6019, 0.7762, 0.5858, 0.8013, 0.5868, 0.5964, 0.4692, 0.5892, 0.4553, 0.5981, 0.451, 0.6052, 0.4643, 0.5626, 0.2594, 0.5679, 0.2401, 0.5801, 0.2443, 0.5747, 0.2623, 0.6044, 0.4828, 0.5964, 0.4692, 0.6052, 0.4643, 0.6129, 0.4774, 0.5591, 0.2784, 0.5626, 0.2594, 0.5747, 0.2623, 0.571, 0.2803, 0.6132, 0.4962, 0.6044, 0.4828, 0.6129, 0.4774, 0.6216, 0.4902, 0.5572, 0.2969, 0.5591, 0.2784, 0.571, 0.2803, 0.5688, 0.2979, 0.6533, 0.5268, 0.6416, 0.515, 0.7012, 0.4554, 0.7091, 0.4618, 0.5679, 0.3318, 0.5678, 0.3151, 0.6593, 0.3241, 0.6583, 0.3353, 0.6416, 0.515, 0.6311, 0.5027, 0.694, 0.4485, 0.7012, 0.4554, 0.5678, 0.3151, 0.5688, 0.2979, 0.6606, 0.3127, 0.6593, 0.3241, 0.6311, 0.5027, 0.6216, 0.4902, 0.6874, 0.4411, 0.694, 0.4485, 0.5688, 0.2979, 0.571, 0.2803, 0.6624, 0.3013, 0.6606, 0.3127, 0.6216, 0.4902, 0.6129, 0.4774, 0.6814, 0.4333, 0.6874, 0.4411, 0.571, 0.2803, 0.5747, 0.2623, 0.6646, 0.2899, 0.6624, 0.3013, 0.6129, 0.4774, 0.6052, 0.4643, 0.6762, 0.425, 0.6814, 0.4333, 0.5747, 0.2623, 0.5801, 0.2443, 0.6671, 0.2786, 0.6646, 0.2899, 0.6052, 0.4643, 0.5981, 0.451, 0.6716, 0.4163, 0.6762, 0.425, 0.8013, 0.5868, 0.7762, 0.5858, 0.7771, 0.4904, 0.7876, 0.4905, 0.5801, 0.2443, 0.5875, 0.2262, 0.6701, 0.2676, 0.6671, 0.2786, 0.5981, 0.451, 0.5919, 0.4373, 0.6676, 0.4073, 0.6716, 0.4163, 0.7762, 0.5858, 0.7533, 0.582, 0.7666, 0.4882, 0.7771, 0.4904, 0.5875, 0.2262, 0.597, 0.2085, 0.6736, 0.2571, 0.6701, 0.2676, 0.5919, 0.4373, 0.5863, 0.4234, 0.6644, 0.3979, 0.6676, 0.4073, 0.7533, 0.582, 0.7323, 0.576, 0.7563, 0.4852, 0.7666, 0.4882, 0.597, 0.2085, 0.609, 0.1914, 0.6775, 0.2471, 0.6736, 0.2571, 0.5863, 0.4234, 0.5814, 0.4091, 0.6618, 0.3882, 0.6644, 0.3979, 0.7323, 0.576, 0.7132, 0.5682, 0.7461, 0.4816, 0.7563, 0.4852, 0.609, 0.1914, 0.6235, 0.1748, 0.6814, 0.2377, 0.6775, 0.2471, 0.5814, 0.4091, 0.5772, 0.3945, 0.6599, 0.3781, 0.6618, 0.3882, 0.7132, 0.5682, 0.6959, 0.5591, 0.7362, 0.4775, 0.7461, 0.4816, 0.8285, 0.5847, 0.8013, 0.5868, 0.7876, 0.4905, 0.7982, 0.4881, 0.5772, 0.3945, 0.5737, 0.3795, 0.6586, 0.3678, 0.6599, 0.3781, 0.6959, 0.5591, 0.6803, 0.549, 0.7266, 0.4728, 0.7362, 0.4775, 0.5737, 0.3795, 0.571, 0.364, 0.6579, 0.3572, 0.6586, 0.3678, 0.6803, 0.549, 0.6661, 0.5382, 0.7176, 0.4676, 0.7266, 0.4728, 0.571, 0.364, 0.569, 0.3482, 0.6579, 0.3464, 0.6579, 0.3572, 0.6661, 0.5382, 0.6533, 0.5268, 0.7091, 0.4618, 0.7176, 0.4676, 0.569, 0.3482, 0.5679, 0.3318, 0.6583, 0.3353, 0.6579, 0.3464, 0.5517, 0.7715, 0.5387, 0.7363, 0.5803, 0.7162, 0.5988, 0.7479, 0.2888, 0.08513, 0.2654, 0.007952, 0.382, 9.143e-05, 0.3751, 0.07336, 0.4352, 0.461, 0.4275, 0.4436, 0.4511, 0.4333, 0.4582, 0.451, 0.5387, 0.7363, 0.5273, 0.7051, 0.5646, 0.6879, 0.5803, 0.7162, 0.6275, 0.9922, 0.6053, 0.918, 0.6859, 0.8755, 0.7358, 0.9398, 0.4275, 0.4436, 0.4195, 0.4257, 0.4438, 0.4151, 0.4511, 0.4333, 0.5273, 0.7051, 0.5172, 0.6772, 0.5512, 0.662, 0.5646, 0.6879, 0.4195, 0.4257, 0.4111, 0.4071, 0.4365, 0.3961, 0.4438, 0.4151, 0.5172, 0.6772, 0.5082, 0.6519, 0.5394, 0.6382, 0.5512, 0.662, 0.4111, 0.4071, 0.4022, 0.3877, 0.429, 0.3762, 0.4365, 0.3961, 0.5082, 0.6519, 0.4998, 0.6286, 0.5288, 0.6161, 0.5394, 0.6382, 0.4022, 0.3877, 0.3929, 0.367, 0.4215, 0.3552, 0.429, 0.3762, 0.4998, 0.6286, 0.492, 0.6069, 0.5193, 0.5953, 0.5288, 0.6161, 0.3929, 0.367, 0.3829, 0.3449, 0.4138, 0.3325, 0.4215, 0.3552, 0.492, 0.6069, 0.4845, 0.5864, 0.5104, 0.5755, 0.5193, 0.5953, 0.3829, 0.3449, 0.3723, 0.3208, 0.4061, 0.308, 0.4138, 0.3325, 0.4845, 0.5864, 0.4773, 0.567, 0.5022, 0.5566, 0.5104, 0.5755, 0.3723, 0.3208, 0.3609, 0.2942, 0.3985, 0.281, 0.4061, 0.308, 0.4773, 0.567, 0.4703, 0.5484, 0.4943, 0.5383, 0.5022, 0.5566, 0.3609, 0.2942, 0.3487, 0.2644, 0.3911, 0.2508, 0.3985, 0.281, 0.4703, 0.5484, 0.4633, 0.5303, 0.4868, 0.5205, 0.4943, 0.5383, 0.3487, 0.2644, 0.3356, 0.2304, 0.3844, 0.2166, 0.3911, 0.2508, 0.4633, 0.5303, 0.4565, 0.5127, 0.4795, 0.503, 0.4868, 0.5205, 0.6053, 0.918, 0.5848, 0.8599, 0.6496, 0.8254, 0.6859, 0.8755, 0.3356, 0.2304, 0.3215, 0.1907, 0.3788, 0.1771, 0.3844, 0.2166, 0.4565, 0.5127, 0.4496, 0.4953, 0.4724, 0.4857, 0.4795, 0.503, 0.5848, 0.8599, 0.5669, 0.8121, 0.6214, 0.7837, 0.6496, 0.8254, 0.3215, 0.1907, 0.3062, 0.1433, 0.3751, 0.1304, 0.3788, 0.1771, 0.4496, 0.4953, 0.4425, 0.4782, 0.4653, 0.4684, 0.4724, 0.4857, 0.5669, 0.8121, 0.5517, 0.7715, 0.5988, 0.7479, 0.6214, 0.7837, 0.3062, 0.1433, 0.2888, 0.08513, 0.3751, 0.07336, 0.3751, 0.1304, 0.4425, 0.4782, 0.4352, 0.461, 0.4582, 0.451, 0.4653, 0.4684, 0.7563, 0.4852, 0.7461, 0.4816, 0.7461, 0.4815, 0.7563, 0.485, 0.6775, 0.2471, 0.6814, 0.2377, 0.6815, 0.2378, 0.6777, 0.2471, 0.6618, 0.3882, 0.6599, 0.3781, 0.66, 0.3781, 0.662, 0.3881, 0.7461, 0.4816, 0.7362, 0.4775, 0.7362, 0.4774, 0.7461, 0.4815, 0.6814, 0.2377, 0.6832, 0.2285, 0.6834, 0.2285, 0.6815, 0.2378, 0.6599, 0.3781, 0.6586, 0.3678, 0.6588, 0.3678, 0.66, 0.3781, 0.7362, 0.4775, 0.7266, 0.4728, 0.7267, 0.4727, 0.7362, 0.4774, 0.6586, 0.3678, 0.6579, 0.3572, 0.6581, 0.3572, 0.6588, 0.3678, 0.7266, 0.4728, 0.7176, 0.4676, 0.7177, 0.4674, 0.7267, 0.4727, 0.6579, 0.3572, 0.6579, 0.3464, 0.6581, 0.3464, 0.6581, 0.3572, 0.7176, 0.4676, 0.7091, 0.4618, 0.7092, 0.4616, 0.7177, 0.4674, 0.6579, 0.3464, 0.6583, 0.3353, 0.6585, 0.3353, 0.6581, 0.3464, 0.7091, 0.4618, 0.7012, 0.4554, 0.7014, 0.4552, 0.7092, 0.4616, 0.6583, 0.3353, 0.6593, 0.3241, 0.6595, 0.3241, 0.6585, 0.3353, 0.7012, 0.4554, 0.694, 0.4485, 0.6941, 0.4484, 0.7014, 0.4552, 0.6593, 0.3241, 0.6606, 0.3127, 0.6608, 0.3127, 0.6595, 0.3241, 0.694, 0.4485, 0.6874, 0.4411, 0.6875, 0.441, 0.6941, 0.4484, 0.6606, 0.3127, 0.6624, 0.3013, 0.6626, 0.3013, 0.6608, 0.3127, 0.6874, 0.4411, 0.6814, 0.4333, 0.6816, 0.4332, 0.6875, 0.441, 0.6624, 0.3013, 0.6646, 0.2899, 0.6648, 0.2899, 0.6626, 0.3013, 0.6814, 0.4333, 0.6762, 0.425, 0.6763, 0.4249, 0.6816, 0.4332, 0.6646, 0.2899, 0.6671, 0.2786, 0.6673, 0.2787, 0.6648, 0.2899, 0.6762, 0.425, 0.6716, 0.4163, 0.6717, 0.4162, 0.6763, 0.4249, 0.7876, 0.4905, 0.7771, 0.4904, 0.7771, 0.4902, 0.7876, 0.4904, 0.6671, 0.2786, 0.6701, 0.2676, 0.6703, 0.2677, 0.6673, 0.2787, 0.6716, 0.4163, 0.6676, 0.4073, 0.6678, 0.4072, 0.6717, 0.4162, 0.7771, 0.4904, 0.7666, 0.4882, 0.7667, 0.488, 0.7771, 0.4902, 0.6701, 0.2676, 0.6736, 0.2571, 0.6738, 0.2571, 0.6703, 0.2677, 0.6676, 0.4073, 0.6644, 0.3979, 0.6645, 0.3978, 0.6678, 0.4072, 0.7666, 0.4882, 0.7563, 0.4852, 0.7563, 0.485, 0.7667, 0.488, 0.6736, 0.2571, 0.6775, 0.2471, 0.6777, 0.2471, 0.6738, 0.2571, 0.6644, 0.3979, 0.6618, 0.3882, 0.662, 0.3881, 0.6645, 0.3978, 0.5057, 0.2944, 0.5058, 0.272, 0.5591, 0.2784, 0.5572, 0.2969, 0.5751, 0.5197, 0.566, 0.5041, 0.6044, 0.4828, 0.6132, 0.4962, 0.5058, 0.272, 0.5076, 0.2483, 0.5626, 0.2594, 0.5591, 0.2784, 0.566, 0.5041, 0.5578, 0.4885, 0.5964, 0.4692, 0.6044, 0.4828, 0.5076, 0.2483, 0.5115, 0.2232, 0.5679, 0.2401, 0.5626, 0.2594, 0.5578, 0.4885, 0.5502, 0.4729, 0.5892, 0.4553, 0.5964, 0.4692, 0.7926, 0.6879, 0.7557, 0.6769, 0.7743, 0.6019, 0.8011, 0.604, 0.5115, 0.2232, 0.5183, 0.1968, 0.5753, 0.2207, 0.5679, 0.2401, 0.5502, 0.4729, 0.5432, 0.4571, 0.5828, 0.4412, 0.5892, 0.4553, 0.7557, 0.6769, 0.7243, 0.6632, 0.7497, 0.5968, 0.7743, 0.6019, 0.5183, 0.1968, 0.5288, 0.1692, 0.585, 0.2013, 0.5753, 0.2207, 0.5432, 0.4571, 0.5367, 0.4411, 0.577, 0.4268, 0.5828, 0.4412, 0.7243, 0.6632, 0.6975, 0.648, 0.7274, 0.5894, 0.7497, 0.5968, 0.5288, 0.1692, 0.5442, 0.1412, 0.5974, 0.1826, 0.585, 0.2013, 0.5367, 0.4411, 0.5308, 0.4248, 0.5719, 0.4121, 0.577, 0.4268, 0.6975, 0.648, 0.6744, 0.6321, 0.7074, 0.5803, 0.7274, 0.5894, 0.5442, 0.1412, 0.5656, 0.1143, 0.6121, 0.1653, 0.5974, 0.1826, 0.5308, 0.4248, 0.5254, 0.4082, 0.5675, 0.3971, 0.5719, 0.4121, 0.6744, 0.6321, 0.6545, 0.6158, 0.6894, 0.57, 0.7074, 0.5803, 0.8362, 0.6943, 0.7926, 0.6879, 0.8011, 0.604, 0.8292, 0.603, 0.5254, 0.4082, 0.5204, 0.3911, 0.5637, 0.3816, 0.5675, 0.3971, 0.6545, 0.6158, 0.637, 0.5995, 0.6732, 0.5589, 0.6894, 0.57, 0.5204, 0.3911, 0.516, 0.3734, 0.5607, 0.3657, 0.5637, 0.3816, 0.637, 0.5995, 0.6217, 0.5833, 0.6586, 0.5471, 0.6732, 0.5589, 0.516, 0.3734, 0.5123, 0.355, 0.5584, 0.3493, 0.5607, 0.3657, 0.6217, 0.5833, 0.6081, 0.5672, 0.6455, 0.5348, 0.6586, 0.5471, 0.5123, 0.355, 0.5092, 0.3358, 0.557, 0.3324, 0.5584, 0.3493, 0.6081, 0.5672, 0.5959, 0.5512, 0.6336, 0.5222, 0.6455, 0.5348, 0.5092, 0.3358, 0.5069, 0.3157, 0.5565, 0.3149, 0.557, 0.3324, 0.5959, 0.5512, 0.585, 0.5354, 0.6229, 0.5093, 0.6336, 0.5222, 0.5069, 0.3157, 0.5057, 0.2944, 0.5572, 0.2969, 0.5565, 0.3149, 0.585, 0.5354, 0.5751, 0.5197, 0.6132, 0.4962, 0.6229, 0.5093, 0.6608, 0.3127, 0.6626, 0.3013, 0.7238, 0.2949, 0.7229, 0.3012, 0.6875, 0.441, 0.6816, 0.4332, 0.7463, 0.3908, 0.7519, 0.398, 0.6626, 0.3013, 0.6648, 0.2899, 0.7249, 0.2888, 0.7238, 0.2949, 0.6816, 0.4332, 0.6763, 0.4249, 0.7411, 0.3833, 0.7463, 0.3908, 0.6648, 0.2899, 0.6673, 0.2787, 0.7261, 0.2827, 0.7249, 0.2888, 0.6763, 0.4249, 0.6717, 0.4162, 0.7365, 0.3755, 0.7411, 0.3833, 0.6834, 0.2285, 0.6842, 0.2195, 0.7369, 0.2451, 0.7348, 0.2519, 0.6673, 0.2787, 0.6703, 0.2677, 0.7276, 0.2768, 0.7261, 0.2827, 0.6717, 0.4162, 0.6678, 0.4072, 0.7326, 0.3676, 0.7365, 0.3755, 0.7771, 0.4902, 0.7667, 0.488, 0.8137, 0.4431, 0.8204, 0.4464, 0.6703, 0.2677, 0.6738, 0.2571, 0.7292, 0.2707, 0.7276, 0.2768, 0.6678, 0.4072, 0.6645, 0.3978, 0.7292, 0.3596, 0.7326, 0.3676, 0.7667, 0.488, 0.7563, 0.485, 0.8068, 0.4397, 0.8137, 0.4431, 0.6738, 0.2571, 0.6777, 0.2471, 0.7309, 0.2646, 0.7292, 0.2707, 0.6645, 0.3978, 0.662, 0.3881, 0.7266, 0.3516, 0.7292, 0.3596, 0.7563, 0.485, 0.7461, 0.4815, 0.7998, 0.436, 0.8068, 0.4397, 0.6777, 0.2471, 0.6815, 0.2378, 0.7328, 0.2584, 0.7309, 0.2646, 0.662, 0.3881, 0.66, 0.3781, 0.7245, 0.3438, 0.7266, 0.3516, 0.7461, 0.4815, 0.7362, 0.4774, 0.7928, 0.432, 0.7998, 0.436, 0.6815, 0.2378, 0.6834, 0.2285, 0.7348, 0.2519, 0.7328, 0.2584, 0.66, 0.3781, 0.6588, 0.3678, 0.7231, 0.3361, 0.7245, 0.3438, 0.7362, 0.4774, 0.7267, 0.4727, 0.7856, 0.4276, 0.7928, 0.432, 0.6588, 0.3678, 0.6581, 0.3572, 0.7223, 0.3286, 0.7231, 0.3361, 0.7267, 0.4727, 0.7177, 0.4674, 0.7785, 0.4227, 0.7856, 0.4276, 0.6581, 0.3572, 0.6581, 0.3464, 0.7219, 0.3213, 0.7223, 0.3286, 0.7177, 0.4674, 0.7092, 0.4616, 0.7715, 0.4172, 0.7785, 0.4227, 0.6581, 0.3464, 0.6585, 0.3353, 0.7219, 0.3144, 0.7219, 0.3213, 0.7092, 0.4616, 0.7014, 0.4552, 0.7646, 0.4113, 0.7715, 0.4172, 0.6585, 0.3353, 0.6595, 0.3241, 0.7223, 0.3077, 0.7219, 0.3144, 0.7014, 0.4552, 0.6941, 0.4484, 0.7581, 0.4049, 0.7646, 0.4113, 0.6595, 0.3241, 0.6608, 0.3127, 0.7229, 0.3012, 0.7223, 0.3077, 0.6941, 0.4484, 0.6875, 0.441, 0.7519, 0.398, 0.7581, 0.4049, 0.7219, 0.3213, 0.7219, 0.3144, 0.7575, 0.3158, 0.7586, 0.3209, 0.7715, 0.4172, 0.7646, 0.4113, 0.794, 0.3777, 0.7985, 0.382, 0.7219, 0.3144, 0.7223, 0.3077, 0.7568, 0.3107, 0.7575, 0.3158, 0.7646, 0.4113, 0.7581, 0.4049, 0.7896, 0.3734, 0.794, 0.3777, 0.7223, 0.3077, 0.7229, 0.3012, 0.7566, 0.3055, 0.7568, 0.3107, 0.7581, 0.4049, 0.7519, 0.398, 0.7855, 0.3691, 0.7896, 0.3734, 0.7229, 0.3012, 0.7238, 0.2949, 0.7568, 0.3004, 0.7566, 0.3055, 0.7519, 0.398, 0.7463, 0.3908, 0.7817, 0.3647, 0.7855, 0.3691, 0.7238, 0.2949, 0.7249, 0.2888, 0.7576, 0.2952, 0.7568, 0.3004, 0.7463, 0.3908, 0.7411, 0.3833, 0.7782, 0.3602, 0.7817, 0.3647, 0.7249, 0.2888, 0.7261, 0.2827, 0.7587, 0.2901, 0.7576, 0.2952, 0.7411, 0.3833, 0.7365, 0.3755, 0.7749, 0.3555, 0.7782, 0.3602, 0.7348, 0.2519, 0.7369, 0.2451, 0.7755, 0.2607, 0.7713, 0.2654, 0.7261, 0.2827, 0.7276, 0.2768, 0.7603, 0.2851, 0.7587, 0.2901, 0.7365, 0.3755, 0.7326, 0.3676, 0.7718, 0.3507, 0.7749, 0.3555, 0.8204, 0.4464, 0.8137, 0.4431, 0.8292, 0.4054, 0.8347, 0.4086, 0.7276, 0.2768, 0.7292, 0.2707, 0.7623, 0.2801, 0.7603, 0.2851, 0.7326, 0.3676, 0.7292, 0.3596, 0.769, 0.3459, 0.7718, 0.3507, 0.8137, 0.4431, 0.8068, 0.4397, 0.8237, 0.402, 0.8292, 0.4054, 0.7292, 0.2707, 0.7309, 0.2646, 0.7648, 0.2752, 0.7623, 0.2801, 0.7292, 0.3596, 0.7266, 0.3516, 0.7664, 0.341, 0.769, 0.3459, 0.8068, 0.4397, 0.7998, 0.436, 0.8184, 0.3983, 0.8237, 0.402, 0.7309, 0.2646, 0.7328, 0.2584, 0.7678, 0.2703, 0.7648, 0.2752, 0.7266, 0.3516, 0.7245, 0.3438, 0.764, 0.336, 0.7664, 0.341, 0.7998, 0.436, 0.7928, 0.432, 0.8132, 0.3944, 0.8184, 0.3983, 0.7328, 0.2584, 0.7348, 0.2519, 0.7713, 0.2654, 0.7678, 0.2703, 0.7245, 0.3438, 0.7231, 0.3361, 0.7619, 0.331, 0.764, 0.336, 0.7928, 0.432, 0.7856, 0.4276, 0.8082, 0.3903, 0.8132, 0.3944, 0.7231, 0.3361, 0.7223, 0.3286, 0.7601, 0.326, 0.7619, 0.331, 0.7856, 0.4276, 0.7785, 0.4227, 0.8033, 0.3862, 0.8082, 0.3903, 0.7223, 0.3286, 0.7219, 0.3213, 0.7586, 0.3209, 0.7601, 0.326, 0.7785, 0.4227, 0.7715, 0.4172, 0.7985, 0.382, 0.8033, 0.3862, 0.764, 0.336, 0.7619, 0.331, 0.7929, 0.3329, 0.7941, 0.3351, 0.8132, 0.3944, 0.8082, 0.3903, 0.8138, 0.3536, 0.8169, 0.3552, 0.7619, 0.331, 0.7601, 0.326, 0.7918, 0.3304, 0.7929, 0.3329, 0.8082, 0.3903, 0.8033, 0.3862, 0.8111, 0.3521, 0.8138, 0.3536, 0.7601, 0.326, 0.7586, 0.3209, 0.7908, 0.3276, 0.7918, 0.3304, 0.8033, 0.3862, 0.7985, 0.382, 0.8088, 0.3506, 0.8111, 0.3521, 0.7586, 0.3209, 0.7575, 0.3158, 0.79, 0.3245, 0.7908, 0.3276, 0.7985, 0.382, 0.794, 0.3777, 0.8068, 0.3492, 0.8088, 0.3506, 0.7575, 0.3158, 0.7568, 0.3107, 0.7895, 0.3211, 0.79, 0.3245, 0.794, 0.3777, 0.7896, 0.3734, 0.805, 0.3478, 0.8068, 0.3492, 0.7568, 0.3107, 0.7566, 0.3055, 0.7894, 0.3174, 0.7895, 0.3211, 0.7896, 0.3734, 0.7855, 0.3691, 0.8033, 0.3464, 0.805, 0.3478, 0.7566, 0.3055, 0.7568, 0.3004, 0.7898, 0.3135, 0.7894, 0.3174, 0.7855, 0.3691, 0.7817, 0.3647, 0.8018, 0.3449, 0.8033, 0.3464, 0.7568, 0.3004, 0.7576, 0.2952, 0.7909, 0.3095, 0.7898, 0.3135, 0.7817, 0.3647, 0.7782, 0.3602, 0.8004, 0.3435, 0.8018, 0.3449, 0.7576, 0.2952, 0.7587, 0.2901, 0.7925, 0.3053, 0.7909, 0.3095, 0.7782, 0.3602, 0.7749, 0.3555, 0.7991, 0.3421, 0.8004, 0.3435, 0.7713, 0.2654, 0.7755, 0.2607, 0.8192, 0.2837, 0.8124, 0.2865, 0.7587, 0.2901, 0.7603, 0.2851, 0.7949, 0.3012, 0.7925, 0.3053, 0.7749, 0.3555, 0.7718, 0.3507, 0.7978, 0.3405, 0.7991, 0.3421, 0.8347, 0.4086, 0.8292, 0.4054, 0.83, 0.3592, 0.8362, 0.3598, 0.7603, 0.2851, 0.7623, 0.2801, 0.798, 0.2971, 0.7949, 0.3012, 0.7718, 0.3507, 0.769, 0.3459, 0.7965, 0.3389, 0.7978, 0.3405, 0.8292, 0.4054, 0.8237, 0.402, 0.8248, 0.3581, 0.83, 0.3592, 0.7623, 0.2801, 0.7648, 0.2752, 0.8019, 0.2933, 0.798, 0.2971, 0.769, 0.3459, 0.7664, 0.341, 0.7953, 0.3371, 0.7965, 0.3389, 0.8237, 0.402, 0.8184, 0.3983, 0.8205, 0.3567, 0.8248, 0.3581, 0.7648, 0.2752, 0.7678, 0.2703, 0.8067, 0.2897, 0.8019, 0.2933, 0.7664, 0.341, 0.764, 0.336, 0.7941, 0.3351, 0.7953, 0.3371, 0.8184, 0.3983, 0.8132, 0.3944, 0.8169, 0.3552, 0.8205, 0.3567, 0.7678, 0.2703, 0.7713, 0.2654, 0.8124, 0.2865, 0.8067, 0.2897, 0.8188, 0.3256, 0.8067, 0.2897, 0.8124, 0.2865, 0.8188, 0.3256, 0.8019, 0.2933, 0.8067, 0.2897, 0.8188, 0.3256, 0.798, 0.2971, 0.8019, 0.2933, 0.8188, 0.3256, 0.7949, 0.3012, 0.798, 0.2971, 0.8188, 0.3256, 0.7925, 0.3053, 0.7949, 0.3012, 0.8188, 0.3256, 0.7909, 0.3095, 0.7925, 0.3053, 0.8188, 0.3256, 0.7898, 0.3135, 0.7909, 0.3095, 0.8188, 0.3256, 0.7894, 0.3174, 0.7898, 0.3135, 0.8188, 0.3256, 0.7895, 0.3211, 0.7894, 0.3174, 0.8188, 0.3256, 0.79, 0.3245, 0.7895, 0.3211, 0.8188, 0.3256, 0.7908, 0.3276, 0.79, 0.3245, 0.8188, 0.3256, 0.7918, 0.3304, 0.7908, 0.3276, 0.8188, 0.3256, 0.7929, 0.3329, 0.7918, 0.3304, 0.8188, 0.3256, 0.7941, 0.3351, 0.7929, 0.3329, 0.8188, 0.3256, 0.7953, 0.3371, 0.7941, 0.3351, 0.8188, 0.3256, 0.7965, 0.3389, 0.7953, 0.3371, 0.8188, 0.3256, 0.7978, 0.3405, 0.7965, 0.3389, 0.8188, 0.3256, 0.7991, 0.3421, 0.7978, 0.3405, 0.8188, 0.3256, 0.8004, 0.3435, 0.7991, 0.3421, 0.8188, 0.3256, 0.8018, 0.3449, 0.8004, 0.3435, 0.8188, 0.3256, 0.8033, 0.3464, 0.8018, 0.3449, 0.8188, 0.3256, 0.805, 0.3478, 0.8033, 0.3464, 0.8188, 0.3256, 0.8068, 0.3492, 0.805, 0.3478, 0.8188, 0.3256, 0.8088, 0.3506, 0.8068, 0.3492, 0.8188, 0.3256, 0.8111, 0.3521, 0.8088, 0.3506, 0.8188, 0.3256, 0.8138, 0.3536, 0.8111, 0.3521, 0.8188, 0.3256, 0.8169, 0.3552, 0.8138, 0.3536, 0.8188, 0.3256, 0.8205, 0.3567, 0.8169, 0.3552, 0.8188, 0.3256, 0.8248, 0.3581, 0.8205, 0.3567, 0.8188, 0.3256, 0.83, 0.3592, 0.8248, 0.3581, 0.8188, 0.3256, 0.8362, 0.3598, 0.83, 0.3592, 0.8188, 0.3256, 0.8124, 0.2865, 0.8192, 0.2837, 0.2715, 0.5938, 0.2703, 0.5999, 0.2305, 0.5869, 0.274, 0.682, 0.259, 0.6931, 0.2358, 0.6342, 0.2438, 0.6314, 0.2961, 0.5358, 0.3017, 0.5451, 0.2653, 0.5652, 0.2619, 0.5603, 0.106, 0.5214, 0.1294, 0.5051, 0.184, 0.5629, 0.1783, 0.5719, 0.259, 0.6931, 0.2405, 0.7028, 0.227, 0.6357, 0.2358, 0.6342, 0.3017, 0.5451, 0.3064, 0.5548, 0.268, 0.5704, 0.2653, 0.5652, 0.1294, 0.5051, 0.1518, 0.4948, 0.1908, 0.5556, 0.184, 0.5629, 0.2405, 0.7028, 0.2181, 0.71, 0.2175, 0.6355, 0.227, 0.6357, 0.3064, 0.5548, 0.31, 0.5649, 0.27, 0.576, 0.268, 0.5704, 0.1518, 0.4948, 0.1726, 0.4889, 0.1983, 0.5501, 0.1908, 0.5556, 0.2181, 0.71, 0.1915, 0.7132, 0.2076, 0.6332, 0.2175, 0.6355, 0.31, 0.5649, 0.3126, 0.5753, 0.2713, 0.5818, 0.27, 0.576, 0.1726, 0.4889, 0.1918, 0.4865, 0.2061, 0.5462, 0.1983, 0.5501, 0.3126, 0.5753, 0.3141, 0.5862, 0.2718, 0.5877, 0.2713, 0.5818, 0.1918, 0.4865, 0.2092, 0.4867, 0.2138, 0.5438, 0.2061, 0.5462, 0.3141, 0.5862, 0.3145, 0.5974, 0.2715, 0.5938, 0.2718, 0.5877, 0.2092, 0.4867, 0.2249, 0.4889, 0.2215, 0.5427, 0.2138, 0.5438, 0.3145, 0.5974, 0.3137, 0.609, 0.2703, 0.5999, 0.2715, 0.5938, 0.2249, 0.4889, 0.239, 0.4928, 0.2288, 0.5427, 0.2215, 0.5427, 0.3137, 0.609, 0.3116, 0.6208, 0.2683, 0.606, 0.2703, 0.5999, 0.239, 0.4928, 0.2517, 0.4979, 0.2357, 0.5438, 0.2288, 0.5427, 0.3116, 0.6208, 0.308, 0.633, 0.2654, 0.6119, 0.2683, 0.606, 0.2517, 0.4979, 0.263, 0.504, 0.2421, 0.5457, 0.2357, 0.5438, 0.308, 0.633, 0.3027, 0.6453, 0.2615, 0.6176, 0.2654, 0.6119, 0.263, 0.504, 0.273, 0.511, 0.248, 0.5484, 0.2421, 0.5457, 0.3027, 0.6453, 0.2955, 0.6577, 0.2566, 0.6228, 0.2615, 0.6176, 0.273, 0.511, 0.2818, 0.5187, 0.2532, 0.5518, 0.248, 0.5484, 0.2955, 0.6577, 0.286, 0.67, 0.2507, 0.6275, 0.2566, 0.6228, 0.2818, 0.5187, 0.2895, 0.527, 0.2579, 0.5558, 0.2532, 0.5518, 0.1915, 0.7132, 0.1612, 0.7099, 0.1979, 0.6287, 0.2076, 0.6332, 0.286, 0.67, 0.274, 0.682, 0.2438, 0.6314, 0.2507, 0.6275, 0.2895, 0.527, 0.2961, 0.5358, 0.2619, 0.5603, 0.2579, 0.5558, 0.2215, 0.5427, 0.2288, 0.5427, 0.2305, 0.5869, 0.2703, 0.5999, 0.2683, 0.606, 0.2305, 0.5869, 0.2288, 0.5427, 0.2357, 0.5438, 0.2305, 0.5869, 0.2683, 0.606, 0.2654, 0.6119, 0.2305, 0.5869, 0.2357, 0.5438, 0.2421, 0.5457, 0.2305, 0.5869, 0.2654, 0.6119, 0.2615, 0.6176, 0.2305, 0.5869, 0.2421, 0.5457, 0.248, 0.5484, 0.2305, 0.5869, 0.2615, 0.6176, 0.2566, 0.6228, 0.2305, 0.5869, 0.248, 0.5484, 0.2532, 0.5518, 0.2305, 0.5869, 0.2566, 0.6228, 0.2507, 0.6275, 0.2305, 0.5869, 0.2532, 0.5518, 0.2579, 0.5558, 0.2305, 0.5869, 0.2076, 0.6332, 0.1979, 0.6287, 0.2305, 0.5869, 0.2507, 0.6275, 0.2438, 0.6314, 0.2305, 0.5869, 0.2579, 0.5558, 0.2619, 0.5603, 0.2305, 0.5869, 0.1743, 0.5828, 0.1783, 0.5719, 0.2305, 0.5869, 0.2438, 0.6314, 0.2358, 0.6342, 0.2305, 0.5869, 0.2619, 0.5603, 0.2653, 0.5652, 0.2305, 0.5869, 0.1783, 0.5719, 0.184, 0.5629, 0.2305, 0.5869, 0.2358, 0.6342, 0.227, 0.6357, 0.2305, 0.5869, 0.2653, 0.5652, 0.268, 0.5704, 0.2305, 0.5869, 0.184, 0.5629, 0.1908, 0.5556, 0.2305, 0.5869, 0.227, 0.6357, 0.2175, 0.6355, 0.2305, 0.5869, 0.268, 0.5704, 0.27, 0.576, 0.2305, 0.5869, 0.1908, 0.5556, 0.1983, 0.5501, 0.2305, 0.5869, 0.2175, 0.6355, 0.2076, 0.6332, 0.2305, 0.5869, 0.27, 0.576, 0.2713, 0.5818, 0.2305, 0.5869, 0.1983, 0.5501, 0.2061, 0.5462, 0.2305, 0.5869, 0.2713, 0.5818, 0.2718, 0.5877, 0.2305, 0.5869, 0.2061, 0.5462, 0.2138, 0.5438, 0.2305, 0.5869, 0.2718, 0.5877, 0.2715, 0.5938, 0.2305, 0.5869, 0.2138, 0.5438, 0.2215, 0.5427, 0.2305, 0.5869])
me_cylinder.use_mirror_x = True
me_cylinder.update()

# ---- objects
ob_acrorn = bpy.data.objects.new('Acrorn', me_cylinder)

# ---- transforms, parenting, visibility, modifiers, constraints
ob_acrorn.location = (0.0, 0.0, 0.0)
ob_acrorn.lineart.crease_threshold = 0.0
ob_acrorn.use_mesh_mirror_x = True
_m = ob_acrorn.modifiers.new('Subdivision', 'SUBSURF')
_m.levels = 3

# ---- collection membership
col_collection.objects.link(ob_acrorn)

# ---- scene / render settings (as saved in the file)
scene.frame_start = 1; scene.frame_end = 250; scene.frame_set(1)
scene.render.engine = 'BLENDER_EEVEE_NEXT'
scene.cycles.use_denoising = False
scene.cycles.samples = 128
scene.cycles.sampling_pattern = 'TABULATED_SOBOL'
scene.cycles.use_adaptive_sampling = False
scene.cycles.use_light_tree = False
scene.view_settings.view_transform = 'Filmic'
bpy.context.view_layer.update()

# ---- added for rendering (the .blend has no active camera and no usable light): camera, sun
cam_auto = bpy.data.cameras.new('AutoCamera')
cam_auto.lens = 50.0
cam_auto.sensor_width = 36.0
cam_auto.clip_end = 1000.0
ob_auto_camera = bpy.data.objects.new('AutoCamera', cam_auto)
scene.collection.objects.link(ob_auto_camera)
ob_auto_camera.location = (4.369, -5.25227, 3.4332)
ob_auto_camera.rotation_euler = (1.09748, -7.21219e-08, 0.694738)
scene.camera = ob_auto_camera
light_auto_sun = bpy.data.lights.new('AutoSun', 'SUN')
light_auto_sun.energy = 3.0
light_auto_sun.angle = 0.0523599
ob_auto_sun = bpy.data.objects.new('AutoSun', light_auto_sun)
scene.collection.objects.link(ob_auto_sun)
ob_auto_sun.rotation_euler = (0.872665, 0.174533, 0.523599)
bpy.context.view_layer.update()
